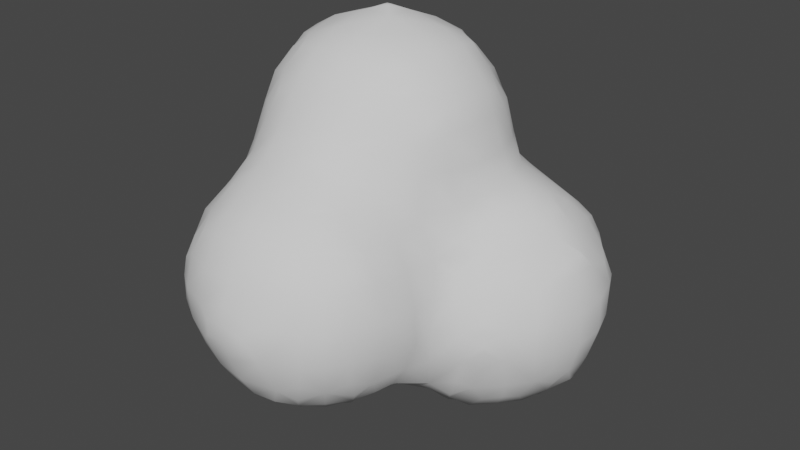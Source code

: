 # Source: wind.blend  (saved by Blender 3.4.6; exported with 4.5.12 LTS)
import bpy
from mathutils import Matrix  # noqa: F401  (used for matrix-valued properties, if any)

bpy.ops.wm.read_factory_settings(use_empty=True)
scene = bpy.context.scene
scene.name = 'Scene'

# ---- world
world_world = bpy.data.worlds.new('World'); scene.world = world_world
world_world.use_nodes = True; world_world.node_tree.nodes.clear()
_N = world_world.node_tree.nodes; _L = world_world.node_tree.links
n0 = _N.new('ShaderNodeOutputWorld'); n0.name = 'World Output'; n0.location = (300, 300)
n1 = _N.new('ShaderNodeBackground'); n1.name = 'Background'; n1.location = (10, 300)
n1.inputs[0].default_value = (0.05088, 0.05088, 0.05088, 1.0)
_L.new(n1.outputs[0], n0.inputs[0])
n0.is_active_output = True
world_world.color = (0.05088, 0.05088, 0.05088)
world_world.use_sun_shadow = False
world_world.sun_shadow_jitter_overblur = 0.0

# ---- meshes
me_icosphere_002 = bpy.data.meshes.new('Icosphere.002')
me_icosphere_002.from_pydata([(-1.008, -1.212, -0.2103), (-1.039, -1.255, -0.1), (-1.026, -1.1, -0.2298), (-1.108, -1.1, -0.1), (-1.039, -0.9, -0.2435), (-1.136, -0.9, -0.1), (-1.025, -0.7, -0.2282), (-1.105, -0.7, -0.1), (-1.007, -0.5899, -0.2091), (-1.038, -0.5497, -0.1), (-0.8604, -1.44, -0.06447), (-0.9, -1.258, -0.2515), (-0.9163, -1.363, -0.1187), (-0.8126, -1.033, -0.4061), (-0.8876, -1.1, -0.3389), (-0.818, -0.9, -0.4086), (-0.918, -0.9, -0.3435), (-0.8113, -0.7713, -0.4054), (-0.8868, -0.7028, -0.3367), (-0.9, -0.5467, -0.2494), (-0.9131, -0.4431, -0.1157), (-0.8552, -0.3482, -0.05951), (-0.662, -1.42, -0.2231), (-0.7172, -1.47, -0.1187), (-0.6355, -1.213, -0.4072), (-0.7154, -1.306, -0.3074), (-0.7954, -1.398, -0.1978), (-0.7013, -1.1, -0.4222), (-0.7688, -1.166, -0.3916), (-0.7, -0.9, -0.4437), (-0.6818, -0.7028, -0.4173), (-0.7364, -0.638, -0.3902), (-0.603, -0.5988, -0.4004), (-0.6982, -0.5022, -0.3167), (-0.7933, -0.4056, -0.1928), (-0.6579, -0.3, -0.2598), (-0.7583, -0.2889, -0.1157), (-0.6007, -0.00289, -0.4008), (-0.6277, -0.08173, -0.302), (-0.703, -0.1, -0.1), (-0.5, -1.433, -0.2393), (-0.5, -1.519, -0.1), (-0.5, -1.214, -0.407), (-0.5, -1.314, -0.3393), (-0.5, -1.1, -0.4409), (-0.5, -0.9, -0.4665), (-0.5, -0.7, -0.4342), (-0.4978, -0.5193, -0.4134), (-0.5629, -0.4655, -0.3765), (-0.4603, -0.3, -0.4594), (-0.5603, -0.3, -0.3598), (-0.4072, -0.03489, -0.606), (-0.4956, -0.08556, -0.4966), (-0.5841, -0.1362, -0.3699), (-0.3537, -1.424, -0.2294), (-0.2923, -1.467, -0.1097), (-0.3914, -1.205, -0.4021), (-0.3059, -1.296, -0.3045), (-0.2204, -1.386, -0.1828), (-0.3148, -1.081, -0.4145), (-0.258, -1.136, -0.3796), (-0.3, -0.9, -0.4322), (-0.3, -0.7, -0.4185), (-0.3, -0.5, -0.4572), (-0.2514, -0.2441, -0.6172), (-0.3109, -0.3065, -0.559), (-0.3109, -0.1009, -0.6311), (-0.3848, -0.1682, -0.5925), (-0.1584, -1.431, -0.04944), (-0.15, -1.253, -0.2463), (-0.08753, -1.314, -0.1145), (-0.199, -1.002, -0.4006), (-0.1078, -1.084, -0.2973), (-0.0167, -1.166, -0.1796), (-0.1986, -0.9, -0.4007), (-0.09862, -0.9, -0.3247), (-0.1195, -0.6862, -0.4061), (-0.06584, -0.7437, -0.3512), (-0.02087, -0.4052, -0.6041), (-0.09252, -0.4831, -0.5173), (-0.09252, -0.3065, -0.6287), (-0.1542, -0.3774, -0.5858), (-0.1, -0.1, -0.6893), (-0.6262, -1.608, 0.1693), (-0.6262, -1.608, 0.2578), (-0.5, -1.611, 0.1563), (-0.5, -1.611, 0.2727), (-0.3802, -1.606, 0.1725), (-0.3802, -1.606, 0.2392), (-1.211, -1.064, 0.1396), (-1.214, -1.065, 0.3), (-1.208, -1.023, 0.4192), (-1.217, -0.9, 0.1131), (-1.227, -0.9, 0.3), (-1.21, -0.9, 0.4269), (-1.211, -0.7461, 0.1445), (-1.213, -0.7447, 0.3), (-1.206, -0.7801, 0.4167), (-1.203, -0.605, 0.7873), (-1.203, -0.605, 0.8274), (-1.202, -0.4108, 0.5948), (-1.22, -0.4865, 0.7124), (-1.234, -0.515, 0.8965), (-1.221, -0.4465, 1.1), (-1.201, -0.4036, 1.202), (-1.215, -0.3, 0.575), (-1.258, -0.3, 0.7), (-1.292, -0.3, 0.9), (-1.259, -0.3, 1.1), (-1.211, -0.3, 1.217), (-1.218, -0.1433, 0.5718), (-1.241, -0.08601, 0.6853), (-1.28, -0.1, 0.9), (-1.241, -0.09467, 1.108), (-1.213, -0.1578, 1.221), (-1.018, -1.42, 0.1462), (-1.017, -1.418, 0.3), (-1.004, -1.404, 0.4094), (-1.077, -1.317, 0.08771), (-1.105, -1.3, 0.3), (-1.046, -1.299, 0.4857), (-1.021, -1.231, 0.6252), (-1.185, -1.118, 0.08379), (-1.188, -1.165, 0.3), (-1.15, -1.094, 0.4915), (-1.049, -1.1, 0.6613), (-1.197, -0.9, 0.01315), (-1.171, -0.9, 0.5269), (-1.076, -0.9125, 0.7139), (-1.028, -0.8447, 0.9), (-1.006, -0.8054, 1.012), (-1.182, -0.6877, 0.08673), (-1.187, -0.6447, 0.3), (-1.175, -0.7081, 0.49), (-1.162, -0.683, 0.7124), (-1.14, -0.683, 0.8965), (-1.066, -0.7049, 1.087), (-1.042, -0.6415, 1.246), (-1.076, -0.4858, 0.09009), (-1.132, -0.5, 0.3), (-1.167, -0.4865, 0.5169), (-1.188, -0.5442, 0.6539), (-1.196, -0.5917, 0.9608), (-1.178, -0.5465, 1.1), (-1.096, -0.4836, 1.29), (-1.016, -0.4302, 1.416), (-1.022, -0.3654, 0.1502), (-1.057, -0.2992, 0.296), (-1.155, -0.3, 0.475), (-1.136, -0.3, 1.317), (-1.036, -0.3, 1.433), (-1.041, -0.1, 0.3537), (-1.151, -0.08601, 0.5031), (-1.197, -0.01001, 0.6089), (-1.192, -0.02446, 1.18), (-1.137, -0.09467, 1.293), (-1.027, -0.1, 1.424), (-0.9163, -1.468, 0.08771), (-0.9, -1.499, 0.3), (-0.8972, -1.447, 0.4857), (-0.8287, -1.42, 0.6231), (-0.9938, -1.395, 0.01286), (-0.962, -1.364, 0.5428), (-0.8901, -1.291, 0.6908), (-0.8181, -1.218, 0.8121), (-0.9556, -1.1, 0.7613), (-0.8556, -1.1, 0.8525), (-0.9894, -0.9875, 0.7899), (-0.9137, -0.9509, 0.9147), (-0.8997, -0.8508, 1.087), (-0.8328, -0.8207, 1.231), (-0.9661, -0.7748, 1.145), (-0.9026, -0.704, 1.305), (-0.8392, -0.6332, 1.425), (-0.9885, -0.4096, 0.01682), (-0.9725, -0.5635, 1.379), (-0.9035, -0.4981, 1.455), (-0.9147, -0.2901, 0.08308), (-0.9743, -0.232, 0.2267), (-0.9, -0.3, 1.509), (-0.8457, -0.1, 0.146), (-0.9457, -0.1, 0.2537), (-0.9, -0.1, 1.494), (-0.6957, -1.571, 0.1016), (-0.6957, -1.584, 0.3147), (-0.7, -1.533, 0.5), (-0.7, -1.443, 0.6551), (-0.7, -1.349, 0.7551), (-0.7, -1.249, 0.8286), (-0.7062, -1.088, 0.9377), (-0.6437, -1.013, 1.014), (-0.7771, -0.992, 0.9912), (-0.7062, -0.943, 1.088), (-0.7, -0.8347, 1.253), (-0.7, -0.7579, 1.353), (-0.7, -0.6579, 1.446), (-0.7, -0.5, 1.527), (-0.7866, -0.2148, 0.016), (-0.6882, -0.2925, 1.577), (-0.7689, -0.1, 0.04599), (-0.6882, -0.1128, 1.566), (-0.5, -1.586, 0.05635), (-0.5, -1.596, 0.3727), (-0.5, -1.551, 0.5), (-0.5, -1.455, 0.67), (-0.5, -1.367, 0.77), (-0.5, -1.267, 0.8401), (-0.5, -1.117, 0.9401), (-0.5, -1.017, 1.017), (-0.5, -0.937, 1.117), (-0.5, -0.837, 1.253), (-0.5, -0.7568, 1.353), (-0.5, -0.6568, 1.447), (-0.5, -0.5, 1.528), (-0.5099, -0.2925, 1.578), (-0.5099, -0.1128, 1.569), (-0.3081, -1.563, 0.1035), (-0.3081, -1.57, 0.3035), (-0.3, -1.507, 0.5), (-0.3, -1.432, 0.6382), (-0.3, -1.338, 0.7382), (-0.3, -1.238, 0.8257), (-0.3138, -1.085, 0.9169), (-0.3897, -1.009, 1.009), (-0.2564, -0.9522, 0.9605), (-0.3079, -0.888, 1.087), (-0.3594, -0.8238, 1.232), (-0.2261, -0.7815, 1.165), (-0.2866, -0.7066, 1.312), (-0.3471, -0.6317, 1.427), (-0.2138, -0.585, 1.391), (-0.2883, -0.511, 1.46), (-0.3, -0.3, 1.519), (-0.3, -0.1, 1.51), (-0.1219, -1.461, 0.1), (-0.111, -1.466, 0.3), (-0.1506, -1.433, 0.5), (-0.1903, -1.407, 0.608), (-0.02194, -1.377, 0.1), (-0.01103, -1.388, 0.3), (-0.0506, -1.351, 0.5), (-0.1235, -1.277, 0.6759), (-0.1901, -1.209, 0.8069), (-0.06822, -1.1, 0.7313), (-0.1682, -1.1, 0.8256), (-0.04121, -0.9, 0.752), (-0.1405, -0.8913, 0.8963), (-0.1792, -0.8189, 1.032), (-0.02074, -0.7557, 0.7714), (-0.04994, -0.7274, 0.9), (-0.09765, -0.6979, 1.096), (-0.1495, -0.6482, 1.258), (-0.01613, -0.5616, 1.16), (-0.09543, -0.5066, 1.303), (-0.1747, -0.4517, 1.424), (-0.05598, -0.3, 1.333), (-0.156, -0.3, 1.441), (-0.06116, -0.1, 1.322), (-0.1612, -0.1, 1.436), (-0.6137, -0.2208, 1.604), (-0.6137, -0.188, 1.604), (-0.5832, -0.2208, 1.604), (-0.5832, -0.188, 1.604), (-0.6007, 0.00289, -0.4008), (-0.6269, 0.08173, -0.302), (-0.689, 0.1, -0.1), (-0.616, 0.25, -0.2366), (-0.639, 0.2849, -0.1), (-0.4072, 0.03489, -0.606), (-0.4956, 0.08556, -0.4966), (-0.5841, 0.1362, -0.3699), (-0.449, 0.3, -0.4541), (-0.5546, 0.31, -0.302), (-0.5925, 0.3849, -0.1), (-0.4145, 0.4122, -0.413), (-0.4552, 0.4459, -0.3), (-0.4782, 0.5094, -0.09081), (-0.4071, 0.6054, -0.01801), (-0.3109, 0.1009, -0.6311), (-0.3848, 0.1682, -0.5925), (-0.2514, 0.2441, -0.6172), (-0.3109, 0.3065, -0.5557), (-0.3, 0.4503, -0.4503), (-0.3023, 0.5497, -0.3076), (-0.3705, 0.5824, -0.1513), (-0.2372, 0.618, -0.246), (-0.3023, 0.6313, -0.09081), (-0.1, 0.1, -0.6893), (-0.09252, 0.3065, -0.6287), (-0.1542, 0.3774, -0.5873), (-0.02087, 0.4051, -0.6041), (-0.09252, 0.4732, -0.5124), (-0.1, 0.5877, -0.3782), (-0.1, 0.6331, -0.2782), (-0.1, 0.6904, -0.1), (-1.221, 0.04587, 0.7422), (-1.229, 0.05668, 0.9), (-1.217, 0.02971, 1.046), (-1.02, 0.02818, 0.3783), (-1.065, 0.09691, 0.5032), (-1.166, 0.1075, 0.6853), (-1.172, 0.1567, 0.9), (-1.151, 0.09782, 1.108), (-1.048, 0.0835, 1.291), (-1.004, 0.005834, 1.404), (-1.025, 0.2195, 0.572), (-1.06, 0.2507, 0.7), (-1.072, 0.2689, 0.9), (-1.045, 0.2436, 1.1), (-1.018, 0.2145, 1.218), (-0.82, 0.02184, 0.1787), (-0.8868, 0.09168, 0.3143), (-0.9535, 0.1615, 0.4387), (-0.9404, 0.1392, 1.352), (-0.8842, 0.0835, 1.431), (-0.8202, 0.213, 0.3836), (-0.8921, 0.2582, 0.5032), (-0.895, 0.3593, 0.6865), (-0.9448, 0.3689, 0.9), (-0.9008, 0.3519, 1.113), (-0.8842, 0.249, 1.291), (-0.8071, 0.2056, 1.405), (-0.825, 0.4091, 0.7442), (-0.8448, 0.4216, 0.9), (-0.8347, 0.4197, 1.056), (-0.7422, 0.09311, 0.1072), (-0.7624, 0.1552, 0.2502), (-0.7, 0.1, 1.485), (-0.6488, 0.2789, 0.1), (-0.6974, 0.2568, 0.3101), (-0.7, 0.337, 0.5), (-0.7, 0.3974, 0.6103), (-0.7, 0.3941, 1.186), (-0.7, 0.3102, 1.3), (-0.7, 0.2161, 1.416), (-0.7, 0.4255, 0.7103), (-0.7, 0.4563, 0.9), (-0.7, 0.4308, 1.086), (-0.5, 0.1, 1.484), (-0.5859, 0.3789, 0.1), (-0.5546, 0.3613, 0.3), (-0.5546, 0.3789, 0.5), (-0.5835, 0.3987, 0.6029), (-0.5, 0.3961, 1.187), (-0.5, 0.3105, 1.3), (-0.5, 0.2144, 1.415), (-0.473, 0.5096, 0.09098), (-0.4546, 0.4475, 0.3), (-0.4546, 0.413, 0.5), (-0.5101, 0.4293, 0.6817), (-0.5, 0.4573, 0.9), (-0.5, 0.4233, 1.087), (-0.4071, 0.6054, 0.0183), (-0.2607, 0.1579, 1.359), (-0.3164, 0.09472, 1.438), (-0.2215, 0.3877, 0.7559), (-0.2459, 0.3778, 0.9), (-0.3038, 0.3601, 1.113), (-0.3164, 0.2526, 1.295), (-0.394, 0.2034, 1.404), (-0.376, 0.5826, 0.1516), (-0.3056, 0.5554, 0.3169), (-0.3, 0.4647, 0.5), (-0.2929, 0.4183, 0.6935), (-0.3459, 0.4227, 0.9), (-0.373, 0.4097, 1.056), (-0.3056, 0.6359, 0.09098), (-0.2426, 0.6256, 0.2615), (-0.004947, 0.1914, 0.7953), (-0.004551, 0.1921, 0.9), (-0.03072, 0.1487, 1.1), (-0.1107, 0.07897, 1.28), (-0.1816, 0.02453, 1.418), (-0.01938, 0.3971, 0.5974), (-0.07883, 0.3257, 0.7089), (-0.1046, 0.2778, 0.9), (-0.1307, 0.252, 1.1), (-0.1732, 0.2201, 1.226), (-0.1, 0.5933, 0.3898), (-0.09163, 0.4785, 0.5184), (-0.1527, 0.4065, 0.6225), (-0.1, 0.6961, 0.1), (-0.1, 0.6388, 0.2898), (0.02583, -1.242, -0.04624), (0.01277, -1.033, -0.215), (0.05177, -1.1, -0.1077), (0.02537, -0.9, -0.2247), (0.1068, -0.9, -0.1), (0.05008, -0.6104, -0.4077), (0.1022, -0.6878, -0.3064), (0.1615, -0.7683, -0.1), (0.03097, -0.4052, -0.6041), (0.1072, -0.501, -0.5004), (0.1834, -0.5968, -0.3949), (0.09858, -0.3122, -0.6299), (0.1643, -0.387, -0.5931), (0.1, -0.1, -0.6888), (0.2426, -0.632, -0.2615), (0.3056, -0.6579, -0.09098), (0.3, -0.4545, -0.4516), (0.3056, -0.5532, -0.3169), (0.376, -0.5826, -0.1516), (0.2455, -0.2537, -0.6192), (0.3073, -0.3122, -0.5536), (0.3073, -0.09417, -0.6301), (0.3789, -0.157, -0.5872), (0.4071, -0.6054, -0.0183), (0.4109, -0.4093, -0.409), (0.4459, -0.4439, -0.3), (0.473, -0.5096, -0.09098), (0.4455, -0.3, -0.4472), (0.5466, -0.3017, -0.3018), (0.5859, -0.3745, -0.1), (0.4074, -0.02362, -0.6049), (0.4953, -0.08998, -0.4985), (0.5831, -0.1563, -0.3697), (0.6161, -0.2362, -0.2364), (0.6391, -0.2745, -0.1), (0.6072, -0.023, -0.4098), (0.6362, -0.0938, -0.3018), (0.6958, -0.1, -0.1), (0.05226, -1.277, 0.1), (0.05872, -1.288, 0.3), (0.03142, -1.251, 0.5), (0.007451, -1.212, 0.6105), (0.1357, -1.1, 0.1), (0.1459, -1.1, 0.3), (0.09029, -1.1, 0.5), (0.02499, -1.1, 0.6313), (0.1765, -0.9, 0.1), (0.1737, -0.9, 0.3), (0.1166, -0.9, 0.5), (0.03792, -0.9, 0.652), (0.193, -0.7914, 0.1), (0.1865, -0.7502, 0.3), (0.1335, -0.6825, 0.4807), (0.02736, -0.6934, 0.7028), (0.01336, -0.6274, 0.9), (0.009067, -0.6142, 1.027), (0.1455, -0.5337, 0.5345), (0.1169, -0.4802, 0.6804), (0.06853, -0.5, 0.9), (0.03095, -0.4969, 1.096), (0.009503, -0.4282, 1.214), (0.1717, -0.3, 0.7397), (0.1235, -0.3, 0.9), (0.07498, -0.3, 1.1), (0.02318, -0.3, 1.233), (0.1784, -0.1, 0.7782), (0.1245, -0.1, 0.9), (0.06215, -0.1, 1.1), (0.01608, -0.1, 1.222), (0.3114, -0.6763, 0.09081), (0.2405, -0.6502, 0.3), (0.2016, -0.6042, 0.4012), (0.3857, -0.5824, 0.1513), (0.3405, -0.5459, 0.3), (0.2677, -0.4729, 0.4738), (0.2005, -0.4003, 0.6007), (0.3436, -0.3, 0.5541), (0.2436, -0.3, 0.6397), (0.391, -0.1682, 0.5925), (0.3146, -0.1009, 0.6662), (0.4071, -0.6054, 0.01801), (0.4782, -0.5094, 0.09081), (0.4552, -0.4459, 0.3), (0.4145, -0.4122, 0.413), (0.5925, -0.3849, 0.1), (0.5546, -0.31, 0.302), (0.449, -0.3, 0.4541), (0.5841, -0.1362, 0.3699), (0.4956, -0.08556, 0.4966), (0.4072, -0.03489, 0.606), (0.639, -0.2849, 0.1), (0.616, -0.25, 0.2366), (0.689, -0.1, 0.1), (0.6269, -0.08173, 0.302), (0.6007, -0.00289, 0.4008), (0.1, 0.1, -0.6888), (0.09858, 0.3122, -0.6299), (0.1643, 0.387, -0.5931), (0.03097, 0.4051, -0.6041), (0.09858, 0.4784, -0.5159), (0.1, 0.5941, -0.3898), (0.1, 0.6388, -0.2898), (0.1, 0.6961, -0.1), (0.3073, 0.09417, -0.6301), (0.3789, 0.157, -0.5872), (0.2455, 0.2537, -0.6192), (0.3073, 0.3122, -0.5536), (0.3, 0.4545, -0.4516), (0.3056, 0.5532, -0.3169), (0.376, 0.5826, -0.1516), (0.2426, 0.6256, -0.2615), (0.3056, 0.6359, -0.09098), (0.4074, 0.02362, -0.6049), (0.4953, 0.08998, -0.4985), (0.5831, 0.1563, -0.3697), (0.4455, 0.3, -0.4472), (0.5466, 0.3017, -0.3018), (0.5859, 0.3745, -0.1), (0.4109, 0.4093, -0.409), (0.4459, 0.4439, -0.3), (0.473, 0.5096, -0.09098), (0.4071, 0.6054, -0.0183), (0.6072, 0.023, -0.4098), (0.6362, 0.0938, -0.3018), (0.6958, 0.1, -0.1), (0.6161, 0.2362, -0.2364), (0.6391, 0.2745, -0.1), (0.1097, 0.1148, 0.7609), (0.05613, 0.09215, 0.9), (0.01906, 0.04868, 1.1), (3.4e-05, 8.978e-05, 1.2), (0.1, 0.3809, 0.5885), (0.1, 0.2809, 0.662), (0.1, 0.5877, 0.3782), (0.1, 0.4877, 0.4885), (0.1, 0.6904, 0.1), (0.1, 0.6331, 0.2782), (0.3848, 0.1682, 0.5925), (0.3109, 0.1009, 0.6473), (0.3109, 0.3065, 0.5557), (0.2514, 0.2441, 0.6207), (0.3705, 0.5824, 0.1513), (0.3023, 0.5497, 0.3076), (0.3, 0.4503, 0.4503), (0.3023, 0.6313, 0.09081), (0.2372, 0.618, 0.246), (0.5841, 0.1362, 0.3699), (0.4956, 0.08556, 0.4966), (0.4072, 0.03489, 0.606), (0.5925, 0.3849, 0.1), (0.5546, 0.31, 0.302), (0.449, 0.3, 0.4541), (0.4782, 0.5094, 0.09081), (0.4552, 0.4459, 0.3), (0.4145, 0.4122, 0.413), (0.4071, 0.6054, 0.01801), (0.689, 0.1, 0.1), (0.6269, 0.08173, 0.302), (0.6007, 0.00289, 0.4008), (0.639, 0.2849, 0.1), (0.616, 0.25, 0.2366)], [], [(3, 2, 0, 1), (5, 4, 2, 3), (7, 6, 4, 5), (9, 8, 6, 7), (12, 1, 0, 11), (2, 14, 11, 0), (16, 15, 13, 14), (4, 16, 14, 2), (18, 17, 15, 16), (6, 18, 16, 4), (8, 19, 18, 6), (9, 20, 19, 8), (26, 25, 22, 23), (26, 12, 11, 25), (12, 26, 23, 10), (28, 27, 24, 25), (28, 14, 13, 27), (14, 28, 25, 11), (15, 29, 27, 13), (17, 30, 29, 15), (18, 31, 30, 17), (33, 32, 30, 31), (19, 33, 31, 18), (20, 34, 33, 19), (36, 35, 33, 34), (21, 36, 34, 20), (39, 38, 35, 36), (41, 23, 22, 40), (43, 25, 24, 42), (25, 43, 40, 22), (27, 44, 42, 24), (29, 45, 44, 27), (30, 46, 45, 29), (32, 47, 46, 30), (33, 48, 47, 32), (50, 49, 47, 48), (35, 50, 48, 33), (53, 52, 49, 50), (53, 38, 37, 52), (38, 53, 50, 35), (55, 41, 40, 54), (57, 43, 42, 56), (43, 57, 54, 40), (57, 58, 55, 54), (44, 59, 56, 42), (59, 60, 57, 56), (45, 61, 59, 44), (46, 62, 61, 45), (47, 63, 62, 46), (49, 65, 63, 47), (67, 66, 64, 65), (67, 52, 51, 66), (52, 67, 65, 49), (70, 58, 57, 69), (58, 70, 68, 55), (72, 60, 59, 71), (60, 72, 69, 57), (72, 73, 70, 69), (61, 74, 71, 59), (74, 75, 72, 71), (62, 76, 74, 61), (76, 77, 75, 74), (63, 79, 76, 62), (81, 80, 78, 79), (81, 65, 64, 80), (65, 81, 79, 63), (66, 82, 80, 64), (86, 84, 83, 85), (88, 86, 85, 87), (93, 92, 89, 90), (94, 93, 90, 91), (96, 95, 92, 93), (97, 96, 93, 94), (102, 101, 98, 99), (106, 105, 100, 101), (107, 106, 101, 102), (108, 107, 102, 103), (109, 108, 103, 104), (111, 110, 105, 106), (112, 111, 106, 107), (113, 112, 107, 108), (114, 113, 108, 109), (119, 118, 115, 116), (120, 119, 116, 117), (122, 3, 1, 118), (123, 122, 118, 119), (123, 90, 89, 122), (124, 123, 119, 120), (124, 91, 90, 123), (125, 124, 120, 121), (126, 5, 3, 122), (92, 126, 122, 89), (127, 94, 91, 124), (128, 127, 124, 125), (131, 7, 5, 126), (95, 131, 126, 92), (96, 132, 131, 95), (97, 133, 132, 96), (133, 97, 94, 127), (134, 133, 127, 128), (135, 134, 128, 129), (135, 99, 98, 134), (136, 135, 129, 130), (138, 9, 7, 131), (139, 138, 131, 132), (140, 139, 132, 133), (141, 140, 133, 134), (141, 101, 100, 140), (101, 141, 134, 98), (142, 102, 99, 135), (143, 142, 135, 136), (143, 103, 102, 142), (144, 143, 136, 137), (144, 104, 103, 143), (147, 146, 138, 139), (148, 147, 139, 140), (105, 148, 140, 100), (149, 109, 104, 144), (150, 149, 144, 145), (152, 151, 147, 148), (110, 152, 148, 105), (111, 153, 152, 110), (114, 155, 154, 113), (155, 114, 109, 149), (156, 155, 149, 150), (158, 116, 115, 157), (159, 117, 116, 158), (161, 12, 10, 157), (161, 118, 1, 12), (118, 161, 157, 115), (162, 120, 117, 159), (163, 162, 159, 160), (163, 121, 120, 162), (165, 125, 121, 163), (166, 165, 163, 164), (167, 128, 125, 165), (168, 167, 165, 166), (168, 129, 128, 167), (169, 130, 129, 168), (171, 136, 130, 169), (172, 171, 169, 170), (172, 137, 136, 171), (138, 174, 20, 9), (175, 144, 137, 172), (176, 175, 172, 173), (176, 145, 144, 175), (177, 21, 20, 174), (146, 177, 174, 138), (147, 178, 177, 146), (179, 150, 145, 176), (181, 180, 177, 178), (151, 181, 178, 147), (182, 156, 150, 179), (183, 157, 10, 23), (184, 183, 83, 84), (184, 158, 157, 183), (185, 159, 158, 184), (186, 160, 159, 185), (187, 163, 160, 186), (188, 164, 163, 187), (189, 166, 164, 188), (191, 168, 166, 189), (192, 191, 189, 190), (192, 169, 168, 191), (193, 170, 169, 192), (194, 172, 170, 193), (195, 173, 172, 194), (196, 176, 173, 195), (177, 197, 36, 21), (198, 179, 176, 196), (199, 39, 36, 197), (180, 199, 197, 177), (200, 182, 179, 198), (201, 183, 23, 41), (183, 201, 85, 83), (202, 184, 84, 86), (203, 185, 184, 202), (204, 186, 185, 203), (205, 187, 186, 204), (206, 188, 187, 205), (207, 189, 188, 206), (208, 190, 189, 207), (209, 192, 190, 208), (210, 193, 192, 209), (211, 194, 193, 210), (212, 195, 194, 211), (213, 196, 195, 212), (214, 198, 196, 213), (216, 201, 41, 55), (201, 216, 87, 85), (216, 217, 88, 87), (217, 202, 86, 88), (218, 203, 202, 217), (219, 204, 203, 218), (220, 205, 204, 219), (221, 206, 205, 220), (222, 207, 206, 221), (223, 208, 207, 222), (224, 225, 223, 222), (225, 209, 208, 223), (226, 210, 209, 225), (227, 228, 226, 225), (228, 211, 210, 226), (229, 212, 211, 228), (230, 231, 229, 228), (231, 213, 212, 229), (232, 214, 213, 231), (233, 215, 214, 232), (234, 216, 55, 68), (235, 217, 216, 234), (236, 218, 217, 235), (237, 219, 218, 236), (70, 238, 234, 68), (238, 239, 235, 234), (239, 240, 236, 235), (240, 241, 237, 236), (241, 220, 219, 237), (242, 221, 220, 241), (243, 244, 242, 241), (244, 222, 221, 242), (245, 246, 244, 243), (246, 224, 222, 244), (247, 225, 224, 246), (248, 249, 246, 245), (249, 250, 247, 246), (250, 227, 225, 247), (251, 228, 227, 250), (252, 253, 251, 250), (253, 230, 228, 251), (254, 231, 230, 253), (255, 256, 254, 253), (256, 232, 231, 254), (257, 258, 256, 255), (258, 233, 232, 256), (260, 200, 198, 259), (261, 259, 198, 214), (215, 262, 261, 214), (260, 262, 215, 200), (262, 260, 259, 261), (264, 263, 37, 38), (265, 264, 38, 39), (267, 266, 264, 265), (269, 268, 51, 52), (263, 269, 52, 37), (264, 270, 269, 263), (272, 271, 269, 270), (266, 272, 270, 264), (267, 273, 272, 266), (275, 274, 271, 272), (276, 275, 272, 273), (268, 278, 66, 51), (269, 279, 278, 268), (281, 280, 278, 279), (271, 281, 279, 269), (274, 282, 281, 271), (275, 283, 282, 274), (276, 284, 283, 275), (286, 285, 283, 284), (277, 286, 284, 276), (278, 287, 82, 66), (280, 288, 287, 278), (281, 289, 288, 280), (291, 290, 288, 289), (282, 291, 289, 281), (283, 292, 291, 282), (285, 293, 292, 283), (286, 294, 293, 285), (296, 295, 111, 112), (297, 296, 112, 113), (299, 298, 151, 152), (300, 299, 152, 153), (295, 300, 153, 111), (296, 301, 300, 295), (297, 302, 301, 296), (302, 297, 113, 154), (303, 302, 154, 155), (304, 303, 155, 156), (306, 305, 299, 300), (307, 306, 300, 301), (308, 307, 301, 302), (309, 308, 302, 303), (311, 310, 180, 181), (298, 311, 181, 151), (299, 312, 311, 298), (304, 314, 313, 303), (314, 304, 156, 182), (316, 315, 311, 312), (305, 316, 312, 299), (306, 317, 316, 305), (307, 318, 317, 306), (308, 319, 318, 307), (309, 320, 319, 308), (320, 309, 303, 313), (321, 320, 313, 314), (323, 322, 317, 318), (324, 323, 318, 319), (325, 265, 39, 199), (310, 325, 199, 180), (311, 326, 325, 310), (327, 314, 182, 200), (328, 267, 265, 325), (329, 328, 325, 326), (315, 329, 326, 311), (316, 330, 329, 315), (317, 331, 330, 316), (320, 333, 332, 319), (321, 334, 333, 320), (334, 321, 314, 327), (322, 335, 331, 317), (323, 336, 335, 322), (324, 337, 336, 323), (337, 324, 319, 332), (338, 327, 200, 215), (328, 339, 273, 267), (329, 340, 339, 328), (330, 341, 340, 329), (331, 342, 341, 330), (333, 344, 343, 332), (334, 345, 344, 333), (345, 334, 327, 338), (346, 276, 273, 339), (347, 346, 339, 340), (348, 347, 340, 341), (349, 348, 341, 342), (335, 349, 342, 331), (336, 350, 349, 335), (337, 351, 350, 336), (351, 337, 332, 343), (352, 277, 276, 346), (354, 338, 215, 233), (344, 358, 357, 343), (358, 359, 354, 353), (345, 359, 358, 344), (359, 345, 338, 354), (347, 361, 360, 346), (348, 362, 361, 347), (349, 363, 362, 348), (363, 364, 356, 355), (350, 364, 363, 349), (364, 365, 357, 356), (351, 365, 364, 350), (365, 351, 343, 357), (352, 366, 286, 277), (366, 352, 346, 360), (367, 366, 360, 361), (371, 372, 258, 257), (354, 372, 371, 353), (372, 354, 233, 258), (374, 375, 369, 368), (356, 375, 374, 355), (375, 376, 370, 369), (357, 376, 375, 356), (376, 377, 371, 370), (358, 377, 376, 357), (377, 358, 353, 371), (362, 379, 378, 361), (379, 380, 374, 373), (363, 380, 379, 362), (380, 363, 355, 374), (366, 381, 294, 286), (367, 382, 381, 366), (382, 367, 361, 378), (385, 73, 72, 384), (73, 385, 383, 70), (75, 386, 384, 72), (386, 387, 385, 384), (389, 77, 76, 388), (77, 389, 386, 75), (389, 390, 387, 386), (392, 79, 78, 391), (79, 392, 388, 76), (392, 393, 389, 388), (80, 394, 391, 78), (394, 395, 392, 391), (82, 396, 394, 80), (398, 390, 389, 397), (400, 393, 392, 399), (393, 400, 397, 389), (400, 401, 398, 397), (403, 395, 394, 402), (395, 403, 399, 392), (396, 404, 402, 394), (404, 405, 403, 402), (408, 400, 399, 407), (409, 401, 400, 408), (401, 409, 406, 398), (403, 410, 407, 399), (410, 411, 408, 407), (411, 412, 409, 408), (414, 405, 404, 413), (405, 414, 410, 403), (414, 415, 411, 410), (417, 412, 411, 416), (419, 415, 414, 418), (415, 419, 416, 411), (419, 420, 417, 416), (421, 238, 70, 383), (422, 239, 238, 421), (423, 240, 239, 422), (424, 241, 240, 423), (385, 425, 421, 383), (425, 426, 422, 421), (426, 427, 423, 422), (427, 428, 424, 423), (428, 243, 241, 424), (387, 429, 425, 385), (429, 430, 426, 425), (430, 431, 427, 426), (431, 432, 428, 427), (432, 245, 243, 428), (390, 433, 429, 387), (433, 434, 430, 429), (434, 435, 431, 430), (435, 436, 432, 431), (436, 248, 245, 432), (437, 249, 248, 436), (438, 250, 249, 437), (439, 440, 436, 435), (440, 441, 437, 436), (441, 442, 438, 437), (442, 252, 250, 438), (443, 253, 252, 442), (444, 445, 441, 440), (445, 446, 442, 441), (446, 447, 443, 442), (447, 255, 253, 443), (448, 449, 445, 444), (449, 450, 446, 445), (450, 451, 447, 446), (451, 257, 255, 447), (452, 433, 390, 398), (453, 434, 433, 452), (454, 435, 434, 453), (455, 456, 453, 452), (456, 457, 454, 453), (457, 439, 435, 454), (458, 440, 439, 457), (459, 460, 458, 457), (460, 444, 440, 458), (461, 462, 460, 459), (462, 448, 444, 460), (463, 452, 398, 406), (409, 464, 463, 406), (464, 455, 452, 463), (465, 456, 455, 464), (466, 457, 456, 465), (412, 467, 464, 409), (467, 468, 465, 464), (468, 469, 466, 465), (469, 459, 457, 466), (470, 471, 469, 468), (471, 461, 459, 469), (472, 462, 461, 471), (473, 467, 412, 417), (474, 468, 467, 473), (420, 475, 473, 417), (475, 476, 474, 473), (476, 470, 468, 474), (477, 471, 470, 476), (287, 478, 396, 82), (288, 479, 478, 287), (290, 481, 479, 288), (481, 482, 480, 479), (291, 482, 481, 290), (292, 483, 482, 291), (293, 484, 483, 292), (294, 485, 484, 293), (478, 486, 404, 396), (479, 488, 486, 478), (488, 489, 487, 486), (480, 489, 488, 479), (482, 490, 489, 480), (483, 491, 490, 482), (484, 493, 491, 483), (493, 494, 492, 491), (485, 494, 493, 484), (486, 495, 413, 404), (495, 496, 414, 413), (487, 496, 495, 486), (489, 498, 496, 487), (498, 499, 497, 496), (490, 501, 498, 489), (501, 502, 499, 498), (491, 502, 501, 490), (502, 503, 500, 499), (492, 503, 502, 491), (494, 504, 503, 492), (496, 505, 418, 414), (505, 506, 419, 418), (497, 506, 505, 496), (506, 507, 420, 419), (499, 508, 506, 497), (508, 509, 507, 506), (500, 509, 508, 499), (510, 511, 449, 448), (369, 511, 510, 368), (511, 512, 450, 449), (370, 512, 511, 369), (512, 513, 451, 450), (371, 513, 512, 370), (513, 371, 257, 451), (374, 515, 514, 373), (515, 374, 368, 510), (379, 517, 516, 378), (517, 379, 373, 514), (381, 518, 485, 294), (382, 519, 518, 381), (519, 382, 378, 516), (521, 510, 448, 462), (522, 523, 521, 520), (515, 523, 522, 514), (523, 515, 510, 521), (517, 526, 525, 516), (526, 517, 514, 522), (518, 527, 494, 485), (527, 528, 525, 524), (519, 528, 527, 518), (528, 519, 516, 525), (530, 531, 472, 471), (521, 531, 530, 520), (531, 521, 462, 472), (533, 534, 530, 529), (534, 522, 520, 530), (503, 535, 532, 500), (535, 536, 533, 532), (525, 536, 535, 524), (536, 537, 534, 533), (526, 537, 536, 525), (537, 526, 522, 534), (504, 538, 535, 503), (527, 538, 504, 494), (538, 527, 524, 535), (507, 539, 475, 420), (539, 540, 476, 475), (540, 541, 477, 476), (530, 541, 540, 529), (541, 530, 471, 477), (509, 542, 539, 507), (532, 542, 509, 500), (542, 543, 540, 539), (533, 543, 542, 532), (543, 533, 529, 540)])
me_icosphere_002.polygons.foreach_set('use_smooth', [True] * 542)
_uv = me_icosphere_002.uv_layers.new(name='UVMap')
_uv.uv.foreach_set('vector', [0.1122, 0.4624, 0.1112, 0.4328, 0.1213, 0.4344, 0.1268, 0.4542, 0.0941, 0.4686, 0.09251, 0.4321, 0.1112, 0.4328, 0.1122, 0.4624, 0.0748, 0.4698, 0.07224, 0.4346, 0.09251, 0.4321, 0.0941, 0.4686, 0.05798, 0.4654, 0.05988, 0.4377, 0.07224, 0.4346, 0.0748, 0.4698, 0.1401, 0.4393, 0.1268, 0.4542, 0.1213, 0.4344, 0.1291, 0.4167, 0.1112, 0.4328, 0.1142, 0.3992, 0.1291, 0.4167, 0.1213, 0.4344, 0.09361, 0.399, 0.0955, 0.3739, 0.1096, 0.3776, 0.1142, 0.3992, 0.09251, 0.4321, 0.09361, 0.399, 0.1142, 0.3992, 0.1112, 0.4328, 0.07212, 0.3933, 0.08051, 0.3702, 0.0955, 0.3739, 0.09361, 0.399, 0.07224, 0.4346, 0.07212, 0.3933, 0.09361, 0.399, 0.09251, 0.4321, 0.05988, 0.4377, 0.05389, 0.4119, 0.07212, 0.3933, 0.07224, 0.4346, 0.05798, 0.4654, 0.0428, 0.445, 0.05389, 0.4119, 0.05988, 0.4377, 0.1468, 0.416, 0.1424, 0.3886, 0.1567, 0.3991, 0.1593, 0.4213, 0.1468, 0.416, 0.1401, 0.4393, 0.1291, 0.4167, 0.1424, 0.3886, 0.1401, 0.4393, 0.1468, 0.416, 0.1593, 0.4213, 0.15, 0.4426, 0.1247, 0.3784, 0.1223, 0.3617, 0.1374, 0.3609, 0.1424, 0.3886, 0.1247, 0.3784, 0.1142, 0.3992, 0.1096, 0.3776, 0.1223, 0.3617, 0.1142, 0.3992, 0.1247, 0.3784, 0.1424, 0.3886, 0.1291, 0.4167, 0.0955, 0.3739, 0.1004, 0.3488, 0.1223, 0.3617, 0.1096, 0.3776, 0.08051, 0.3702, 0.07527, 0.3408, 0.1004, 0.3488, 0.0955, 0.3739, 0.07212, 0.3933, 0.06461, 0.3551, 0.07527, 0.3408, 0.08051, 0.3702, 0.04486, 0.3563, 0.06037, 0.322, 0.07527, 0.3408, 0.06461, 0.3551, 0.05389, 0.4119, 0.04486, 0.3563, 0.06461, 0.3551, 0.07212, 0.3933, 0.0428, 0.445, 0.03277, 0.4043, 0.04486, 0.3563, 0.05389, 0.4119, 0.01205, 0.4206, 0.006081, 0.3662, 0.04486, 0.3563, 0.03277, 0.4043, 0.02784, 0.4523, 0.01205, 0.4206, 0.03277, 0.4043, 0.0428, 0.445, 0.6688, 0.4326, 0.6614, 0.3806, 0.7, 0.3662, 0.706, 0.4206, 0.1793, 0.4051, 0.1593, 0.4213, 0.1567, 0.3991, 0.17, 0.3808, 0.1595, 0.3593, 0.1424, 0.3886, 0.1374, 0.3609, 0.1496, 0.3431, 0.1424, 0.3886, 0.1595, 0.3593, 0.17, 0.3808, 0.1567, 0.3991, 0.1223, 0.3617, 0.1386, 0.3295, 0.1496, 0.3431, 0.1374, 0.3609, 0.1004, 0.3488, 0.1144, 0.3092, 0.1386, 0.3295, 0.1223, 0.3617, 0.07527, 0.3408, 0.08299, 0.297, 0.1144, 0.3092, 0.1004, 0.3488, 0.06037, 0.322, 0.04317, 0.2936, 0.08299, 0.297, 0.07527, 0.3408, 0.04486, 0.3563, 0.03327, 0.3153, 0.04317, 0.2936, 0.06037, 0.322, 0.6917, 0.3291, 0.6819, 0.2984, 0.7371, 0.2936, 0.7272, 0.3153, 0.006081, 0.3662, -0.002195, 0.3291, 0.03327, 0.3153, 0.04486, 0.3563, 0.6657, 0.3552, 0.6513, 0.3335, 0.6819, 0.2984, 0.6917, 0.3291, 0.6657, 0.3552, 0.6614, 0.3806, 0.6506, 0.3734, 0.6513, 0.3335, 0.6614, 0.3806, 0.6657, 0.3552, 0.6917, 0.3291, 0.7, 0.3662, 0.1969, 0.3826, 0.1793, 0.4051, 0.17, 0.3808, 0.184, 0.3674, 0.181, 0.3412, 0.1595, 0.3593, 0.1496, 0.3431, 0.1607, 0.3293, 0.1595, 0.3593, 0.181, 0.3412, 0.184, 0.3674, 0.17, 0.3808, 0.181, 0.3412, 0.1997, 0.3594, 0.1969, 0.3826, 0.184, 0.3674, 0.1386, 0.3295, 0.161, 0.3043, 0.1607, 0.3293, 0.1496, 0.3431, 0.161, 0.3043, 0.1752, 0.3084, 0.181, 0.3412, 0.1607, 0.3293, 0.1144, 0.3092, 0.1431, 0.2761, 0.161, 0.3043, 0.1386, 0.3295, 0.08299, 0.297, 0.1052, 0.2498, 0.1431, 0.2761, 0.1144, 0.3092, 0.04317, 0.2936, 0.02959, 0.24, 0.1052, 0.2498, 0.08299, 0.297, 0.6819, 0.2984, 0.6646, 0.2636, 0.7235, 0.24, 0.7371, 0.2936, 0.6514, 0.2966, 0.6332, 0.2942, 0.6437, 0.2626, 0.6646, 0.2636, 0.6514, 0.2966, 0.6513, 0.3335, 0.6377, 0.3194, 0.6332, 0.2942, 0.6513, 0.3335, 0.6514, 0.2966, 0.6646, 0.2636, 0.6819, 0.2984, 0.2188, 0.3535, 0.1997, 0.3594, 0.181, 0.3412, 0.2031, 0.3307, 0.1997, 0.3594, 0.2188, 0.3535, 0.2133, 0.3791, 0.1969, 0.3826, 0.2041, 0.2974, 0.1752, 0.3084, 0.161, 0.3043, 0.1749, 0.2804, 0.1752, 0.3084, 0.2041, 0.2974, 0.2031, 0.3307, 0.181, 0.3412, 0.2041, 0.2974, 0.2269, 0.3216, 0.2188, 0.3535, 0.2031, 0.3307, 0.1431, 0.2761, 0.1662, 0.2635, 0.1749, 0.2804, 0.161, 0.3043, 0.1662, 0.2635, 0.1999, 0.2608, 0.2041, 0.2974, 0.1749, 0.2804, 0.1052, 0.2498, 0.1532, 0.2114, 0.1662, 0.2635, 0.1431, 0.2761, 0.1532, 0.2114, 0.2013, 0.222, 0.1999, 0.2608, 0.1662, 0.2635, 0.7235, 0.24, 0.6744, 0.1954, 0.8472, 0.2114, 0.7991, 0.2498, 0.6511, 0.2253, 0.6187, 0.2304, 0.61, 0.2038, 0.6744, 0.1954, 0.6511, 0.2253, 0.6646, 0.2636, 0.6437, 0.2626, 0.6187, 0.2304, 0.6646, 0.2636, 0.6511, 0.2253, 0.6744, 0.1954, 0.7235, 0.24, 0.6332, 0.2942, 0.6003, 0.2688, 0.6187, 0.2304, 0.6437, 0.2626, 0.1966, 0.4651, 0.186, 0.4725, 0.1825, 0.4589, 0.192, 0.4469, 0.2051, 0.4506, 0.1966, 0.4651, 0.192, 0.4469, 0.2025, 0.44, 0.106, 0.5538, 0.09889, 0.5162, 0.1136, 0.5138, 0.12, 0.5429, 0.1125, 0.5786, 0.106, 0.5538, 0.12, 0.5429, 0.1223, 0.5675, 0.09165, 0.5636, 0.08556, 0.5295, 0.09889, 0.5162, 0.106, 0.5538, 0.1009, 0.5863, 0.09165, 0.5636, 0.106, 0.5538, 0.1125, 0.5786, 0.09188, 0.708, 0.07832, 0.6777, 0.09996, 0.6813, 0.1023, 0.6886, 0.048, 0.685, 0.04375, 0.6603, 0.0619, 0.6592, 0.07832, 0.6777, 0.05544, 0.7196, 0.048, 0.685, 0.07832, 0.6777, 0.09188, 0.708, 0.06591, 0.7539, 0.05544, 0.7196, 0.09188, 0.708, 0.09523, 0.7464, 0.07573, 0.7746, 0.06591, 0.7539, 0.09523, 0.7464, 0.09694, 0.7651, 0.01318, 0.6878, 0.01931, 0.6639, 0.04375, 0.6603, 0.048, 0.685, 0.02062, 0.7256, 0.01318, 0.6878, 0.048, 0.685, 0.05544, 0.7196, 0.02277, 0.7627, 0.02062, 0.7256, 0.05544, 0.7196, 0.06591, 0.7539, 0.04101, 0.781, 0.02277, 0.7627, 0.06591, 0.7539, 0.07573, 0.7746, 0.1415, 0.5238, 0.1357, 0.4865, 0.147, 0.4888, 0.153, 0.513, 0.1532, 0.5515, 0.1415, 0.5238, 0.153, 0.513, 0.1577, 0.5303, 0.1168, 0.5001, 0.1122, 0.4624, 0.1268, 0.4542, 0.1357, 0.4865, 0.1284, 0.5358, 0.1168, 0.5001, 0.1357, 0.4865, 0.1415, 0.5238, 0.1284, 0.5358, 0.12, 0.5429, 0.1136, 0.5138, 0.1168, 0.5001, 0.1344, 0.5729, 0.1284, 0.5358, 0.1415, 0.5238, 0.1532, 0.5515, 0.1344, 0.5729, 0.1223, 0.5675, 0.12, 0.5429, 0.1284, 0.5358, 0.1507, 0.5994, 0.1344, 0.5729, 0.1532, 0.5515, 0.1581, 0.5792, 0.0959, 0.4956, 0.0941, 0.4686, 0.1122, 0.4624, 0.1168, 0.5001, 0.09889, 0.5162, 0.0959, 0.4956, 0.1168, 0.5001, 0.1136, 0.5138, 0.1198, 0.5977, 0.1125, 0.5786, 0.1223, 0.5675, 0.1344, 0.5729, 0.1384, 0.6319, 0.1198, 0.5977, 0.1344, 0.5729, 0.1507, 0.5994, 0.07811, 0.5176, 0.0748, 0.4698, 0.0941, 0.4686, 0.0959, 0.4956, 0.08556, 0.5295, 0.07811, 0.5176, 0.0959, 0.4956, 0.09889, 0.5162, 0.09165, 0.5636, 0.08148, 0.5696, 0.07811, 0.5176, 0.08556, 0.5295, 0.1009, 0.5863, 0.09828, 0.6088, 0.08148, 0.5696, 0.09165, 0.5636, 0.09828, 0.6088, 0.1009, 0.5863, 0.1125, 0.5786, 0.1198, 0.5977, 0.1082, 0.6598, 0.09828, 0.6088, 0.1198, 0.5977, 0.1384, 0.6319, 0.1216, 0.6943, 0.1082, 0.6598, 0.1384, 0.6319, 0.1493, 0.6746, 0.1216, 0.6943, 0.1023, 0.6886, 0.09996, 0.6813, 0.1082, 0.6598, 0.1461, 0.722, 0.1216, 0.6943, 0.1493, 0.6746, 0.1567, 0.698, 0.05544, 0.5187, 0.05798, 0.4654, 0.0748, 0.4698, 0.07811, 0.5176, 0.06438, 0.5781, 0.05544, 0.5187, 0.07811, 0.5176, 0.08148, 0.5696, 0.07079, 0.6362, 0.06438, 0.5781, 0.08148, 0.5696, 0.09828, 0.6088, 0.0851, 0.6619, 0.07079, 0.6362, 0.09828, 0.6088, 0.1082, 0.6598, 0.0851, 0.6619, 0.07832, 0.6777, 0.0619, 0.6592, 0.07079, 0.6362, 0.07832, 0.6777, 0.0851, 0.6619, 0.1082, 0.6598, 0.09996, 0.6813, 0.1095, 0.7127, 0.09188, 0.708, 0.1023, 0.6886, 0.1216, 0.6943, 0.1148, 0.739, 0.1095, 0.7127, 0.1216, 0.6943, 0.1461, 0.722, 0.1148, 0.739, 0.09523, 0.7464, 0.09188, 0.708, 0.1095, 0.7127, 0.1329, 0.7746, 0.1148, 0.739, 0.1461, 0.722, 0.1567, 0.75, 0.1329, 0.7746, 0.09694, 0.7651, 0.09523, 0.7464, 0.1148, 0.739, 0.03354, 0.588, 0.03955, 0.5372, 0.05544, 0.5187, 0.06438, 0.5781, 0.04021, 0.6384, 0.03354, 0.588, 0.06438, 0.5781, 0.07079, 0.6362, 0.04375, 0.6603, 0.04021, 0.6384, 0.07079, 0.6362, 0.0619, 0.6592, 0.09077, 0.7944, 0.07573, 0.7746, 0.09694, 0.7651, 0.1329, 0.7746, 0.1248, 0.815, 0.09077, 0.7944, 0.1329, 0.7746, 0.156, 0.7972, 0.006727, 0.651, 0.001457, 0.6123, 0.03354, 0.588, 0.04021, 0.6384, 0.01931, 0.6639, 0.006727, 0.651, 0.04021, 0.6384, 0.04375, 0.6603, 0.01318, 0.6878, -0.00127, 0.6732, 0.006727, 0.651, 0.01931, 0.6639, 0.04101, 0.781, 0.02324, 0.7999, 0.005176, 0.777, 0.02277, 0.7627, 0.02324, 0.7999, 0.04101, 0.781, 0.07573, 0.7746, 0.09077, 0.7944, 0.02302, 0.8289, 0.02324, 0.7999, 0.09077, 0.7944, 0.1248, 0.815, 0.1643, 0.5019, 0.153, 0.513, 0.147, 0.4888, 0.1536, 0.4706, 0.1702, 0.5336, 0.1577, 0.5303, 0.153, 0.513, 0.1643, 0.5019, 0.1421, 0.4665, 0.1401, 0.4393, 0.15, 0.4426, 0.1536, 0.4706, 0.1421, 0.4665, 0.1357, 0.4865, 0.1268, 0.4542, 0.1401, 0.4393, 0.1357, 0.4865, 0.1421, 0.4665, 0.1536, 0.4706, 0.147, 0.4888, 0.1647, 0.5519, 0.1532, 0.5515, 0.1577, 0.5303, 0.1702, 0.5336, 0.1746, 0.5783, 0.1647, 0.5519, 0.1702, 0.5336, 0.1805, 0.5532, 0.1746, 0.5783, 0.1581, 0.5792, 0.1532, 0.5515, 0.1647, 0.5519, 0.1644, 0.6139, 0.1507, 0.5994, 0.1581, 0.5792, 0.1746, 0.5783, 0.1796, 0.6256, 0.1644, 0.6139, 0.1746, 0.5783, 0.1849, 0.6022, 0.1565, 0.6346, 0.1384, 0.6319, 0.1507, 0.5994, 0.1644, 0.6139, 0.1705, 0.6598, 0.1565, 0.6346, 0.1644, 0.6139, 0.1796, 0.6256, 0.1705, 0.6598, 0.1493, 0.6746, 0.1384, 0.6319, 0.1565, 0.6346, 0.1792, 0.7007, 0.1567, 0.698, 0.1493, 0.6746, 0.1705, 0.6598, 0.17, 0.7201, 0.1461, 0.722, 0.1567, 0.698, 0.1792, 0.7007, 0.1899, 0.7475, 0.17, 0.7201, 0.1792, 0.7007, 0.1987, 0.7201, 0.1899, 0.7475, 0.1567, 0.75, 0.1461, 0.722, 0.17, 0.7201, 0.05544, 0.5187, 0.04216, 0.4926, 0.0428, 0.445, 0.05798, 0.4654, 0.1759, 0.7755, 0.1329, 0.7746, 0.1567, 0.75, 0.1899, 0.7475, 0.1977, 0.7916, 0.1759, 0.7755, 0.1899, 0.7475, 0.2115, 0.7662, 0.1977, 0.7916, 0.156, 0.7972, 0.1329, 0.7746, 0.1759, 0.7755, 0.02298, 0.5086, 0.02784, 0.4523, 0.0428, 0.445, 0.04216, 0.4926, 0.03955, 0.5372, 0.02298, 0.5086, 0.04216, 0.4926, 0.05544, 0.5187, 0.03354, 0.588, 0.01814, 0.5657, 0.02298, 0.5086, 0.03955, 0.5372, 0.1996, 0.8271, 0.1248, 0.815, 0.156, 0.7972, 0.1977, 0.7916, 0.6885, 0.5783, 0.6804, 0.5329, 0.7169, 0.5086, 0.7121, 0.5657, 0.6954, 0.6123, 0.6885, 0.5783, 0.7121, 0.5657, 0.7275, 0.588, 0.6562, 0.8529, 0.7169, 0.8289, 0.8187, 0.815, 0.8936, 0.8271, 0.1736, 0.454, 0.1536, 0.4706, 0.15, 0.4426, 0.1593, 0.4213, 0.1824, 0.487, 0.1736, 0.454, 0.1825, 0.4589, 0.186, 0.4725, 0.1824, 0.487, 0.1643, 0.5019, 0.1536, 0.4706, 0.1736, 0.454, 0.1883, 0.5184, 0.1702, 0.5336, 0.1643, 0.5019, 0.1824, 0.487, 0.1931, 0.5485, 0.1805, 0.5532, 0.1702, 0.5336, 0.1883, 0.5184, 0.196, 0.5723, 0.1746, 0.5783, 0.1805, 0.5532, 0.1931, 0.5485, 0.1981, 0.5945, 0.1849, 0.6022, 0.1746, 0.5783, 0.196, 0.5723, 0.201, 0.6337, 0.1796, 0.6256, 0.1849, 0.6022, 0.1981, 0.5945, 0.1938, 0.6607, 0.1705, 0.6598, 0.1796, 0.6256, 0.201, 0.6337, 0.2088, 0.6788, 0.1938, 0.6607, 0.201, 0.6337, 0.2128, 0.6531, 0.2088, 0.6788, 0.1792, 0.7007, 0.1705, 0.6598, 0.1938, 0.6607, 0.2211, 0.7147, 0.1987, 0.7201, 0.1792, 0.7007, 0.2088, 0.6788, 0.2297, 0.7353, 0.1899, 0.7475, 0.1987, 0.7201, 0.2211, 0.7147, 0.2406, 0.7569, 0.2115, 0.7662, 0.1899, 0.7475, 0.2297, 0.7353, 0.2598, 0.7848, 0.1977, 0.7916, 0.2115, 0.7662, 0.2406, 0.7569, 0.02298, 0.5086, 0.001634, 0.4702, 0.01205, 0.4206, 0.02784, 0.4523, 0.3084, 0.8123, 0.1996, 0.8271, 0.1977, 0.7916, 0.2598, 0.7848, 0.6739, 0.4873, 0.6688, 0.4326, 0.706, 0.4206, 0.6955, 0.4702, 0.6804, 0.5329, 0.6739, 0.4873, 0.6955, 0.4702, 0.7169, 0.5086, 0.3909, 0.824, 0.6562, 0.8529, 0.8936, 0.8271, 1.002, 0.8123, 0.1875, 0.431, 0.1736, 0.454, 0.1593, 0.4213, 0.1793, 0.4051, 0.1736, 0.454, 0.1875, 0.431, 0.192, 0.4469, 0.1825, 0.4589, 0.2003, 0.4812, 0.1824, 0.487, 0.186, 0.4725, 0.1966, 0.4651, 0.2048, 0.503, 0.1883, 0.5184, 0.1824, 0.487, 0.2003, 0.4812, 0.2113, 0.5357, 0.1931, 0.5485, 0.1883, 0.5184, 0.2048, 0.503, 0.2155, 0.5588, 0.196, 0.5723, 0.1931, 0.5485, 0.2113, 0.5357, 0.2192, 0.5799, 0.1981, 0.5945, 0.196, 0.5723, 0.2155, 0.5588, 0.2257, 0.6148, 0.201, 0.6337, 0.1981, 0.5945, 0.2192, 0.5799, 0.2317, 0.6418, 0.2128, 0.6531, 0.201, 0.6337, 0.2257, 0.6148, 0.2395, 0.6683, 0.2088, 0.6788, 0.2128, 0.6531, 0.2317, 0.6418, 0.2515, 0.6992, 0.2211, 0.7147, 0.2088, 0.6788, 0.2395, 0.6683, 0.262, 0.7195, 0.2297, 0.7353, 0.2211, 0.7147, 0.2515, 0.6992, 0.2755, 0.7395, 0.2406, 0.7569, 0.2297, 0.7353, 0.262, 0.7195, 0.2989, 0.7632, 0.2598, 0.7848, 0.2406, 0.7569, 0.2755, 0.7395, 0.3408, 0.7861, 0.3084, 0.8123, 0.2598, 0.7848, 0.2989, 0.7632, 0.2057, 0.4223, 0.1875, 0.431, 0.1793, 0.4051, 0.1969, 0.3826, 0.1875, 0.431, 0.2057, 0.4223, 0.2025, 0.44, 0.192, 0.4469, 0.2057, 0.4223, 0.2136, 0.4554, 0.2051, 0.4506, 0.2025, 0.44, 0.2136, 0.4554, 0.2003, 0.4812, 0.1966, 0.4651, 0.2051, 0.4506, 0.2222, 0.4888, 0.2048, 0.503, 0.2003, 0.4812, 0.2136, 0.4554, 0.2283, 0.5156, 0.2113, 0.5357, 0.2048, 0.503, 0.2222, 0.4888, 0.2339, 0.5387, 0.2155, 0.5588, 0.2113, 0.5357, 0.2283, 0.5156, 0.2399, 0.5623, 0.2192, 0.5799, 0.2155, 0.5588, 0.2339, 0.5387, 0.2475, 0.5967, 0.2257, 0.6148, 0.2192, 0.5799, 0.2399, 0.5623, 0.2457, 0.6308, 0.2317, 0.6418, 0.2257, 0.6148, 0.2475, 0.5967, 0.2633, 0.6157, 0.2665, 0.6513, 0.2457, 0.6308, 0.2475, 0.5967, 0.2665, 0.6513, 0.2395, 0.6683, 0.2317, 0.6418, 0.2457, 0.6308, 0.2708, 0.6838, 0.2515, 0.6992, 0.2395, 0.6683, 0.2665, 0.6513, 0.2887, 0.6653, 0.2938, 0.6978, 0.2708, 0.6838, 0.2665, 0.6513, 0.2938, 0.6978, 0.262, 0.7195, 0.2515, 0.6992, 0.2708, 0.6838, 0.2985, 0.7227, 0.2755, 0.7395, 0.262, 0.7195, 0.2938, 0.6978, 0.3181, 0.7064, 0.3222, 0.7294, 0.2985, 0.7227, 0.2938, 0.6978, 0.3222, 0.7294, 0.2989, 0.7632, 0.2755, 0.7395, 0.2985, 0.7227, 0.3575, 0.75, 0.3408, 0.7861, 0.2989, 0.7632, 0.3222, 0.7294, 0.398, 0.7554, 0.3922, 0.7932, 0.3408, 0.7861, 0.3575, 0.75, 0.2235, 0.4036, 0.2057, 0.4223, 0.1969, 0.3826, 0.2133, 0.3791, 0.2325, 0.4387, 0.2136, 0.4554, 0.2057, 0.4223, 0.2235, 0.4036, 0.237, 0.4784, 0.2222, 0.4888, 0.2136, 0.4554, 0.2325, 0.4387, 0.2378, 0.5021, 0.2283, 0.5156, 0.2222, 0.4888, 0.237, 0.4784, 0.2188, 0.3535, 0.2354, 0.3924, 0.2235, 0.4036, 0.2133, 0.3791, 0.2354, 0.3924, 0.2441, 0.4299, 0.2325, 0.4387, 0.2235, 0.4036, 0.2441, 0.4299, 0.2488, 0.4714, 0.237, 0.4784, 0.2325, 0.4387, 0.2488, 0.4714, 0.2507, 0.5145, 0.2378, 0.5021, 0.237, 0.4784, 0.2507, 0.5145, 0.2339, 0.5387, 0.2283, 0.5156, 0.2378, 0.5021, 0.2515, 0.5506, 0.2399, 0.5623, 0.2339, 0.5387, 0.2507, 0.5145, 0.2669, 0.5305, 0.2596, 0.5615, 0.2515, 0.5506, 0.2507, 0.5145, 0.2596, 0.5615, 0.2475, 0.5967, 0.2399, 0.5623, 0.2515, 0.5506, 0.2858, 0.5481, 0.2797, 0.5959, 0.2596, 0.5615, 0.2669, 0.5305, 0.2797, 0.5959, 0.2633, 0.6157, 0.2475, 0.5967, 0.2596, 0.5615, 0.2863, 0.6356, 0.2665, 0.6513, 0.2633, 0.6157, 0.2797, 0.5959, 0.3045, 0.5649, 0.3077, 0.6031, 0.2797, 0.5959, 0.2858, 0.5481, 0.3077, 0.6031, 0.3103, 0.6473, 0.2863, 0.6356, 0.2797, 0.5959, 0.3103, 0.6473, 0.2887, 0.6653, 0.2665, 0.6513, 0.2863, 0.6356, 0.3142, 0.6795, 0.2938, 0.6978, 0.2887, 0.6653, 0.3103, 0.6473, 0.3359, 0.6551, 0.3382, 0.6884, 0.3142, 0.6795, 0.3103, 0.6473, 0.3382, 0.6884, 0.3181, 0.7064, 0.2938, 0.6978, 0.3142, 0.6795, 0.3406, 0.7143, 0.3222, 0.7294, 0.3181, 0.7064, 0.3382, 0.6884, 0.3714, 0.6971, 0.3659, 0.7217, 0.3406, 0.7143, 0.3382, 0.6884, 0.3659, 0.7217, 0.3575, 0.75, 0.3222, 0.7294, 0.3406, 0.7143, 0.4036, 0.702, 0.4001, 0.7274, 0.3659, 0.7217, 0.3714, 0.6971, 0.4001, 0.7274, 0.398, 0.7554, 0.3575, 0.75, 0.3659, 0.7217, 0.3602, 0.8084, 0.3909, 0.824, 0.3084, 0.8123, 0.3485, 0.8067, 0.3523, 0.8018, 0.3485, 0.8067, 0.3084, 0.8123, 0.3408, 0.7861, 0.3922, 0.7932, 0.3632, 0.8034, 0.3523, 0.8018, 0.3408, 0.7861, 0.3602, 0.8084, 0.3632, 0.8034, 0.3922, 0.7932, 0.3909, 0.824, 0.3632, 0.8034, 0.3602, 0.8084, 0.3485, 0.8067, 0.3523, 0.8018, 0.642, 0.403, 0.65, 0.3742, 0.6506, 0.3734, 0.6614, 0.3806, 0.6415, 0.4543, 0.642, 0.403, 0.6614, 0.3806, 0.6688, 0.4326, 0.6199, 0.4663, 0.6244, 0.4333, 0.642, 0.403, 0.6415, 0.4543, 0.6328, 0.3587, 0.6307, 0.3298, 0.6377, 0.3194, 0.6513, 0.3335, 0.65, 0.3742, 0.6328, 0.3587, 0.6513, 0.3335, 0.6506, 0.3734, 0.642, 0.403, 0.6341, 0.3937, 0.6328, 0.3587, 0.65, 0.3742, 0.6161, 0.4218, 0.6108, 0.3874, 0.6328, 0.3587, 0.6341, 0.3937, 0.6244, 0.4333, 0.6161, 0.4218, 0.6341, 0.3937, 0.642, 0.403, 0.6199, 0.4663, 0.6087, 0.4698, 0.6161, 0.4218, 0.6244, 0.4333, 0.599, 0.4267, 0.6004, 0.4031, 0.6108, 0.3874, 0.6161, 0.4218, 0.5912, 0.4702, 0.599, 0.4267, 0.6161, 0.4218, 0.6087, 0.4698, 0.6307, 0.3298, 0.6143, 0.3263, 0.6332, 0.2942, 0.6377, 0.3194, 0.6328, 0.3587, 0.6169, 0.3476, 0.6143, 0.3263, 0.6307, 0.3298, 0.5995, 0.3632, 0.5981, 0.3432, 0.6143, 0.3263, 0.6169, 0.3476, 0.6108, 0.3874, 0.5995, 0.3632, 0.6169, 0.3476, 0.6328, 0.3587, 0.6004, 0.4031, 0.5889, 0.3929, 0.5995, 0.3632, 0.6108, 0.3874, 0.599, 0.4267, 0.5811, 0.4233, 0.5889, 0.3929, 0.6004, 0.4031, 0.5912, 0.4702, 0.5809, 0.4561, 0.5811, 0.4233, 0.599, 0.4267, 0.5712, 0.4645, 0.5714, 0.4341, 0.5811, 0.4233, 0.5809, 0.4561, 0.5788, 0.4841, 0.5712, 0.4645, 0.5809, 0.4561, 0.5912, 0.4702, 0.6143, 0.3263, 0.5885, 0.3034, 0.6003, 0.2688, 0.6332, 0.2942, 0.5981, 0.3432, 0.578, 0.3395, 0.5885, 0.3034, 0.6143, 0.3263, 0.5995, 0.3632, 0.5814, 0.3574, 0.578, 0.3395, 0.5981, 0.3432, 0.57, 0.3738, 0.5674, 0.3516, 0.578, 0.3395, 0.5814, 0.3574, 0.5889, 0.3929, 0.57, 0.3738, 0.5814, 0.3574, 0.5995, 0.3632, 0.5811, 0.4233, 0.5642, 0.4038, 0.57, 0.3738, 0.5889, 0.3929, 0.5714, 0.4341, 0.56, 0.4217, 0.5642, 0.4038, 0.5811, 0.4233, 0.5712, 0.4645, 0.5529, 0.453, 0.56, 0.4217, 0.5714, 0.4341, 0.6852, 0.7267, 0.6864, 0.6984, 0.7071, 0.6878, 0.7145, 0.7256, 0.689, 0.7529, 0.6852, 0.7267, 0.7145, 0.7256, 0.7167, 0.7627, 0.6681, 0.6504, 0.6747, 0.6192, 0.6954, 0.6123, 0.7006, 0.651, 0.6736, 0.6877, 0.6681, 0.6504, 0.7006, 0.651, 0.6926, 0.6732, 0.6864, 0.6984, 0.6736, 0.6877, 0.6926, 0.6732, 0.7071, 0.6878, 0.6852, 0.7267, 0.6649, 0.7255, 0.6736, 0.6877, 0.6864, 0.6984, 0.689, 0.7529, 0.6688, 0.7645, 0.6649, 0.7255, 0.6852, 0.7267, 0.6688, 0.7645, 0.689, 0.7529, 0.7167, 0.7627, 0.6991, 0.777, 0.6492, 0.7989, 0.6688, 0.7645, 0.6991, 0.777, 0.7172, 0.7999, 0.6543, 0.8231, 0.6492, 0.7989, 0.7172, 0.7999, 0.7169, 0.8289, 0.6451, 0.6863, 0.6481, 0.6614, 0.6681, 0.6504, 0.6736, 0.6877, 0.6388, 0.7218, 0.6451, 0.6863, 0.6736, 0.6877, 0.6649, 0.7255, 0.6303, 0.7569, 0.6388, 0.7218, 0.6649, 0.7255, 0.6688, 0.7645, 0.623, 0.7771, 0.6303, 0.7569, 0.6688, 0.7645, 0.6492, 0.7989, 0.6542, 0.5962, 0.6589, 0.5468, 0.6804, 0.5329, 0.6885, 0.5783, 0.6747, 0.6192, 0.6542, 0.5962, 0.6885, 0.5783, 0.6954, 0.6123, 0.6681, 0.6504, 0.6501, 0.6316, 0.6542, 0.5962, 0.6747, 0.6192, 0.6543, 0.8231, 0.5766, 0.8209, 0.6032, 0.8049, 0.6492, 0.7989, 0.5766, 0.8209, 0.6543, 0.8231, 0.7169, 0.8289, 0.6562, 0.8529, 0.6307, 0.6422, 0.6303, 0.6102, 0.6542, 0.5962, 0.6501, 0.6316, 0.6481, 0.6614, 0.6307, 0.6422, 0.6501, 0.6316, 0.6681, 0.6504, 0.6451, 0.6863, 0.6153, 0.6756, 0.6307, 0.6422, 0.6481, 0.6614, 0.6388, 0.7218, 0.6119, 0.7144, 0.6153, 0.6756, 0.6451, 0.6863, 0.6303, 0.7569, 0.5944, 0.7485, 0.6119, 0.7144, 0.6388, 0.7218, 0.623, 0.7771, 0.5834, 0.7836, 0.5944, 0.7485, 0.6303, 0.7569, 0.5834, 0.7836, 0.623, 0.7771, 0.6492, 0.7989, 0.6032, 0.8049, 0.5504, 0.7981, 0.5834, 0.7836, 0.6032, 0.8049, 0.5766, 0.8209, 0.5941, 0.7076, 0.6, 0.6808, 0.6153, 0.6756, 0.6119, 0.7144, 0.5836, 0.731, 0.5941, 0.7076, 0.6119, 0.7144, 0.5944, 0.7485, 0.6425, 0.5177, 0.6415, 0.4543, 0.6688, 0.4326, 0.6739, 0.4873, 0.6589, 0.5468, 0.6425, 0.5177, 0.6739, 0.4873, 0.6804, 0.5329, 0.6542, 0.5962, 0.6335, 0.5672, 0.6425, 0.5177, 0.6589, 0.5468, 0.4936, 0.8092, 0.5766, 0.8209, 0.6562, 0.8529, 0.3909, 0.824, 0.6141, 0.5145, 0.6199, 0.4663, 0.6415, 0.4543, 0.6425, 0.5177, 0.6131, 0.5789, 0.6141, 0.5145, 0.6425, 0.5177, 0.6335, 0.5672, 0.6303, 0.6102, 0.6131, 0.5789, 0.6335, 0.5672, 0.6542, 0.5962, 0.6307, 0.6422, 0.599, 0.628, 0.6131, 0.5789, 0.6303, 0.6102, 0.6153, 0.6756, 0.5902, 0.6492, 0.599, 0.628, 0.6307, 0.6422, 0.5834, 0.7836, 0.5399, 0.7685, 0.5519, 0.7454, 0.5944, 0.7485, 0.5504, 0.7981, 0.5208, 0.7903, 0.5399, 0.7685, 0.5834, 0.7836, 0.5208, 0.7903, 0.5504, 0.7981, 0.5766, 0.8209, 0.4936, 0.8092, 0.6, 0.6808, 0.5836, 0.6676, 0.5902, 0.6492, 0.6153, 0.6756, 0.5941, 0.7076, 0.5717, 0.6983, 0.5836, 0.6676, 0.6, 0.6808, 0.5836, 0.731, 0.5596, 0.7285, 0.5717, 0.6983, 0.5941, 0.7076, 0.5596, 0.7285, 0.5836, 0.731, 0.5944, 0.7485, 0.5519, 0.7454, 0.4551, 0.7816, 0.4936, 0.8092, 0.3909, 0.824, 0.3922, 0.7932, 0.6141, 0.5145, 0.6006, 0.5127, 0.6087, 0.4698, 0.6199, 0.4663, 0.6131, 0.5789, 0.5881, 0.5608, 0.6006, 0.5127, 0.6141, 0.5145, 0.599, 0.628, 0.5764, 0.6135, 0.5881, 0.5608, 0.6131, 0.5789, 0.5902, 0.6492, 0.574, 0.6394, 0.5764, 0.6135, 0.599, 0.628, 0.5399, 0.7685, 0.5039, 0.7495, 0.5197, 0.7286, 0.5519, 0.7454, 0.5208, 0.7903, 0.482, 0.7679, 0.5039, 0.7495, 0.5399, 0.7685, 0.482, 0.7679, 0.5208, 0.7903, 0.4936, 0.8092, 0.4551, 0.7816, 0.5833, 0.5058, 0.5912, 0.4702, 0.6087, 0.4698, 0.6006, 0.5127, 0.5727, 0.5503, 0.5833, 0.5058, 0.6006, 0.5127, 0.5881, 0.5608, 0.5618, 0.6013, 0.5727, 0.5503, 0.5881, 0.5608, 0.5764, 0.6135, 0.5582, 0.6473, 0.5618, 0.6013, 0.5764, 0.6135, 0.574, 0.6394, 0.5836, 0.6676, 0.5582, 0.6473, 0.574, 0.6394, 0.5902, 0.6492, 0.5717, 0.6983, 0.5429, 0.6835, 0.5582, 0.6473, 0.5836, 0.6676, 0.5596, 0.7285, 0.5287, 0.714, 0.5429, 0.6835, 0.5717, 0.6983, 0.5287, 0.714, 0.5596, 0.7285, 0.5519, 0.7454, 0.5197, 0.7286, 0.5774, 0.4908, 0.5788, 0.4841, 0.5912, 0.4702, 0.5833, 0.5058, 0.4401, 0.7503, 0.4551, 0.7816, 0.3922, 0.7932, 0.398, 0.7554, 0.5039, 0.7495, 0.4739, 0.7301, 0.4967, 0.7005, 0.5197, 0.7286, 0.4739, 0.7301, 0.4675, 0.7531, 0.4401, 0.7503, 0.4513, 0.7329, 0.482, 0.7679, 0.4675, 0.7531, 0.4739, 0.7301, 0.5039, 0.7495, 0.4675, 0.7531, 0.482, 0.7679, 0.4551, 0.7816, 0.4401, 0.7503, 0.5727, 0.5503, 0.5537, 0.5402, 0.5689, 0.5128, 0.5833, 0.5058, 0.5618, 0.6013, 0.5421, 0.5815, 0.5537, 0.5402, 0.5727, 0.5503, 0.5582, 0.6473, 0.5278, 0.626, 0.5421, 0.5815, 0.5618, 0.6013, 0.5278, 0.626, 0.521, 0.6704, 0.506, 0.6612, 0.5134, 0.6311, 0.5429, 0.6835, 0.521, 0.6704, 0.5278, 0.626, 0.5582, 0.6473, 0.521, 0.6704, 0.5129, 0.6974, 0.4967, 0.7005, 0.506, 0.6612, 0.5287, 0.714, 0.5129, 0.6974, 0.521, 0.6704, 0.5429, 0.6835, 0.5129, 0.6974, 0.5287, 0.714, 0.5197, 0.7286, 0.4967, 0.7005, 0.5774, 0.4908, 0.564, 0.4973, 0.5712, 0.4645, 0.5788, 0.4841, 0.564, 0.4973, 0.5774, 0.4908, 0.5833, 0.5058, 0.5689, 0.5128, 0.5502, 0.5244, 0.564, 0.4973, 0.5689, 0.5128, 0.5537, 0.5402, 0.4346, 0.705, 0.4222, 0.7284, 0.4001, 0.7274, 0.4036, 0.702, 0.4401, 0.7503, 0.4222, 0.7284, 0.4346, 0.705, 0.4513, 0.7329, 0.4222, 0.7284, 0.4401, 0.7503, 0.398, 0.7554, 0.4001, 0.7274, 0.4961, 0.6035, 0.4822, 0.6468, 0.4642, 0.6335, 0.4707, 0.6142, 0.506, 0.6612, 0.4822, 0.6468, 0.4961, 0.6035, 0.5134, 0.6311, 0.4822, 0.6468, 0.4691, 0.6812, 0.4492, 0.6693, 0.4642, 0.6335, 0.4967, 0.7005, 0.4691, 0.6812, 0.4822, 0.6468, 0.506, 0.6612, 0.4691, 0.6812, 0.4611, 0.7038, 0.4346, 0.705, 0.4492, 0.6693, 0.4739, 0.7301, 0.4611, 0.7038, 0.4691, 0.6812, 0.4967, 0.7005, 0.4611, 0.7038, 0.4739, 0.7301, 0.4513, 0.7329, 0.4346, 0.705, 0.5421, 0.5815, 0.5179, 0.5607, 0.5295, 0.5359, 0.5537, 0.5402, 0.5179, 0.5607, 0.5149, 0.5925, 0.4961, 0.6035, 0.5017, 0.5692, 0.5278, 0.626, 0.5149, 0.5925, 0.5179, 0.5607, 0.5421, 0.5815, 0.5149, 0.5925, 0.5278, 0.626, 0.5134, 0.6311, 0.4961, 0.6035, 0.564, 0.4973, 0.5447, 0.486, 0.5529, 0.453, 0.5712, 0.4645, 0.5502, 0.5244, 0.5354, 0.5177, 0.5447, 0.486, 0.564, 0.4973, 0.5354, 0.5177, 0.5502, 0.5244, 0.5537, 0.5402, 0.5295, 0.5359, 0.2444, 0.3228, 0.2269, 0.3216, 0.2041, 0.2974, 0.2336, 0.2952, 0.2269, 0.3216, 0.2444, 0.3228, 0.2381, 0.3518, 0.2188, 0.3535, 0.1999, 0.2608, 0.243, 0.2703, 0.2336, 0.2952, 0.2041, 0.2974, 0.243, 0.2703, 0.2705, 0.295, 0.2444, 0.3228, 0.2336, 0.2952, 0.2953, 0.221, 0.2013, 0.222, 0.1532, 0.2114, 0.2927, 0.1875, 0.2013, 0.222, 0.2953, 0.221, 0.243, 0.2703, 0.1999, 0.2608, 0.2953, 0.221, 0.3019, 0.2788, 0.2705, 0.295, 0.243, 0.2703, 0.4564, 0.1863, 0.6744, 0.1954, 0.61, 0.2038, 0.5808, 0.2005, 0.6744, 0.1954, 0.4564, 0.1863, 0.9866, 0.1875, 0.8472, 0.2114, 0.4564, 0.1863, 0.3574, 0.21, 0.2953, 0.221, 0.2927, 0.1875, 0.6187, 0.2304, 0.5511, 0.2191, 0.5808, 0.2005, 0.61, 0.2038, 0.5511, 0.2191, 0.5088, 0.2079, 0.4564, 0.1863, 0.5808, 0.2005, 0.6003, 0.2688, 0.5594, 0.2585, 0.5511, 0.2191, 0.6187, 0.2304, 0.3467, 0.2876, 0.3019, 0.2788, 0.2953, 0.221, 0.3485, 0.2431, 0.3815, 0.2423, 0.3574, 0.21, 0.4564, 0.1863, 0.4272, 0.2274, 0.3574, 0.21, 0.3815, 0.2423, 0.3485, 0.2431, 0.2953, 0.221, 0.3815, 0.2423, 0.37, 0.2825, 0.3467, 0.2876, 0.3485, 0.2431, 0.478, 0.2359, 0.5088, 0.2079, 0.5511, 0.2191, 0.5099, 0.236, 0.5088, 0.2079, 0.478, 0.2359, 0.4272, 0.2274, 0.4564, 0.1863, 0.5594, 0.2585, 0.5144, 0.265, 0.5099, 0.236, 0.5511, 0.2191, 0.5144, 0.265, 0.4929, 0.2621, 0.478, 0.2359, 0.5099, 0.236, 0.4092, 0.27, 0.3815, 0.2423, 0.4272, 0.2274, 0.4265, 0.2524, 0.3859, 0.3077, 0.37, 0.2825, 0.3815, 0.2423, 0.4092, 0.27, 0.37, 0.2825, 0.3859, 0.3077, 0.3636, 0.3146, 0.3467, 0.2876, 0.478, 0.2359, 0.4497, 0.2626, 0.4265, 0.2524, 0.4272, 0.2274, 0.4497, 0.2626, 0.4316, 0.2922, 0.4092, 0.27, 0.4265, 0.2524, 0.4316, 0.2922, 0.4086, 0.3236, 0.3859, 0.3077, 0.4092, 0.27, 0.4784, 0.2871, 0.4929, 0.2621, 0.5144, 0.265, 0.5032, 0.2817, 0.4929, 0.2621, 0.4784, 0.2871, 0.4497, 0.2626, 0.478, 0.2359, 0.4784, 0.2871, 0.454, 0.3004, 0.4316, 0.2922, 0.4497, 0.2626, 0.4214, 0.3346, 0.4086, 0.3236, 0.4316, 0.2922, 0.434, 0.3138, 0.4538, 0.3194, 0.454, 0.3004, 0.4784, 0.2871, 0.4694, 0.3117, 0.454, 0.3004, 0.4538, 0.3194, 0.434, 0.3138, 0.4316, 0.2922, 0.4538, 0.3194, 0.44, 0.352, 0.4214, 0.3346, 0.434, 0.3138, 0.2468, 0.3814, 0.2354, 0.3924, 0.2188, 0.3535, 0.2381, 0.3518, 0.255, 0.4222, 0.2441, 0.4299, 0.2354, 0.3924, 0.2468, 0.3814, 0.261, 0.4656, 0.2488, 0.4714, 0.2441, 0.4299, 0.255, 0.4222, 0.2643, 0.4918, 0.2507, 0.5145, 0.2488, 0.4714, 0.261, 0.4656, 0.2444, 0.3228, 0.2667, 0.3636, 0.2468, 0.3814, 0.2381, 0.3518, 0.2667, 0.3636, 0.2755, 0.4097, 0.255, 0.4222, 0.2468, 0.3814, 0.2755, 0.4097, 0.276, 0.4615, 0.261, 0.4656, 0.255, 0.4222, 0.276, 0.4615, 0.2734, 0.4983, 0.2643, 0.4918, 0.261, 0.4656, 0.2734, 0.4983, 0.2669, 0.5305, 0.2507, 0.5145, 0.2643, 0.4918, 0.2705, 0.295, 0.2915, 0.344, 0.2667, 0.3636, 0.2444, 0.3228, 0.2915, 0.344, 0.2974, 0.3989, 0.2755, 0.4097, 0.2667, 0.3636, 0.2974, 0.3989, 0.2963, 0.4603, 0.276, 0.4615, 0.2755, 0.4097, 0.2963, 0.4603, 0.2918, 0.5115, 0.2734, 0.4983, 0.276, 0.4615, 0.2918, 0.5115, 0.2858, 0.5481, 0.2669, 0.5305, 0.2734, 0.4983, 0.3019, 0.2788, 0.3093, 0.3341, 0.2915, 0.344, 0.2705, 0.295, 0.3093, 0.3341, 0.3192, 0.392, 0.2974, 0.3989, 0.2915, 0.344, 0.3192, 0.392, 0.3267, 0.4559, 0.2963, 0.4603, 0.2974, 0.3989, 0.3267, 0.4559, 0.3169, 0.544, 0.2918, 0.5115, 0.2963, 0.4603, 0.3169, 0.544, 0.3045, 0.5649, 0.2858, 0.5481, 0.2918, 0.5115, 0.3276, 0.6028, 0.3077, 0.6031, 0.3045, 0.5649, 0.3169, 0.544, 0.33, 0.6272, 0.3103, 0.6473, 0.3077, 0.6031, 0.3276, 0.6028, 0.3538, 0.4811, 0.36, 0.5398, 0.3169, 0.544, 0.3267, 0.4559, 0.36, 0.5398, 0.3513, 0.6041, 0.3276, 0.6028, 0.3169, 0.544, 0.3513, 0.6041, 0.3483, 0.6441, 0.33, 0.6272, 0.3276, 0.6028, 0.3483, 0.6441, 0.3359, 0.6551, 0.3103, 0.6473, 0.33, 0.6272, 0.3563, 0.667, 0.3382, 0.6884, 0.3359, 0.6551, 0.3483, 0.6441, 0.3917, 0.559, 0.3862, 0.6061, 0.3513, 0.6041, 0.36, 0.5398, 0.3862, 0.6061, 0.3799, 0.6484, 0.3483, 0.6441, 0.3513, 0.6041, 0.3799, 0.6484, 0.3757, 0.6735, 0.3563, 0.667, 0.3483, 0.6441, 0.3757, 0.6735, 0.3714, 0.6971, 0.3382, 0.6884, 0.3563, 0.667, 0.4215, 0.5759, 0.4176, 0.6122, 0.3862, 0.6061, 0.3917, 0.559, 0.4176, 0.6122, 0.4105, 0.6561, 0.3799, 0.6484, 0.3862, 0.6061, 0.4105, 0.6561, 0.4064, 0.6787, 0.3757, 0.6735, 0.3799, 0.6484, 0.4064, 0.6787, 0.4036, 0.702, 0.3714, 0.6971, 0.3757, 0.6735, 0.3427, 0.3332, 0.3093, 0.3341, 0.3019, 0.2788, 0.3467, 0.2876, 0.3411, 0.3905, 0.3192, 0.392, 0.3093, 0.3341, 0.3427, 0.3332, 0.3459, 0.4255, 0.3267, 0.4559, 0.3192, 0.392, 0.3411, 0.3905, 0.3637, 0.3541, 0.3654, 0.3943, 0.3411, 0.3905, 0.3427, 0.3332, 0.3654, 0.3943, 0.3716, 0.4534, 0.3459, 0.4255, 0.3411, 0.3905, 0.3716, 0.4534, 0.3538, 0.4811, 0.3267, 0.4559, 0.3459, 0.4255, 0.3792, 0.5064, 0.36, 0.5398, 0.3538, 0.4811, 0.3716, 0.4534, 0.3979, 0.4832, 0.3953, 0.519, 0.3792, 0.5064, 0.3716, 0.4534, 0.3953, 0.519, 0.3917, 0.559, 0.36, 0.5398, 0.3792, 0.5064, 0.414, 0.497, 0.4218, 0.5273, 0.3953, 0.519, 0.3979, 0.4832, 0.4218, 0.5273, 0.4215, 0.5759, 0.3917, 0.559, 0.3953, 0.519, 0.3629, 0.3229, 0.3427, 0.3332, 0.3467, 0.2876, 0.3636, 0.3146, 0.3859, 0.3077, 0.3804, 0.3476, 0.3629, 0.3229, 0.3636, 0.3146, 0.3804, 0.3476, 0.3637, 0.3541, 0.3427, 0.3332, 0.3629, 0.3229, 0.3844, 0.4011, 0.3654, 0.3943, 0.3637, 0.3541, 0.3804, 0.3476, 0.3859, 0.4333, 0.3716, 0.4534, 0.3654, 0.3943, 0.3844, 0.4011, 0.4086, 0.3236, 0.3996, 0.3627, 0.3804, 0.3476, 0.3859, 0.3077, 0.3996, 0.3627, 0.4033, 0.4105, 0.3844, 0.4011, 0.3804, 0.3476, 0.4033, 0.4105, 0.4006, 0.4499, 0.3859, 0.4333, 0.3844, 0.4011, 0.4006, 0.4499, 0.3979, 0.4832, 0.3716, 0.4534, 0.3859, 0.4333, 0.4213, 0.4367, 0.4248, 0.4714, 0.4006, 0.4499, 0.4033, 0.4105, 0.4248, 0.4714, 0.414, 0.497, 0.3979, 0.4832, 0.4006, 0.4499, 0.4292, 0.506, 0.4218, 0.5273, 0.414, 0.497, 0.4248, 0.4714, 0.4122, 0.371, 0.3996, 0.3627, 0.4086, 0.3236, 0.4214, 0.3346, 0.4121, 0.4005, 0.4033, 0.4105, 0.3996, 0.3627, 0.4122, 0.371, 0.44, 0.352, 0.4321, 0.3859, 0.4122, 0.371, 0.4214, 0.3346, 0.4321, 0.3859, 0.4284, 0.4255, 0.4121, 0.4005, 0.4122, 0.371, 0.4284, 0.4255, 0.4213, 0.4367, 0.4033, 0.4105, 0.4121, 0.4005, 0.4336, 0.4514, 0.4248, 0.4714, 0.4213, 0.4367, 0.4284, 0.4255, 0.5885, 0.3034, 0.559, 0.2934, 0.5594, 0.2585, 0.6003, 0.2688, 0.578, 0.3395, 0.5559, 0.331, 0.559, 0.2934, 0.5885, 0.3034, 0.5674, 0.3516, 0.562, 0.3491, 0.5559, 0.331, 0.578, 0.3395, 0.562, 0.3491, 0.5512, 0.3646, 0.5474, 0.3426, 0.5559, 0.331, 0.57, 0.3738, 0.5512, 0.3646, 0.562, 0.3491, 0.5674, 0.3516, 0.5642, 0.4038, 0.5465, 0.3926, 0.5512, 0.3646, 0.57, 0.3738, 0.56, 0.4217, 0.5429, 0.4099, 0.5465, 0.3926, 0.5642, 0.4038, 0.5529, 0.453, 0.536, 0.4415, 0.5429, 0.4099, 0.56, 0.4217, 0.559, 0.2934, 0.5254, 0.2949, 0.5144, 0.265, 0.5594, 0.2585, 0.5559, 0.331, 0.5376, 0.3198, 0.5254, 0.2949, 0.559, 0.2934, 0.5376, 0.3198, 0.5289, 0.3334, 0.5168, 0.3086, 0.5254, 0.2949, 0.5474, 0.3426, 0.5289, 0.3334, 0.5376, 0.3198, 0.5559, 0.331, 0.5512, 0.3646, 0.5286, 0.3625, 0.5289, 0.3334, 0.5474, 0.3426, 0.5465, 0.3926, 0.5248, 0.3896, 0.5286, 0.3625, 0.5512, 0.3646, 0.5429, 0.4099, 0.5295, 0.4063, 0.5248, 0.3896, 0.5465, 0.3926, 0.5295, 0.4063, 0.5178, 0.428, 0.5131, 0.4122, 0.5248, 0.3896, 0.536, 0.4415, 0.5178, 0.428, 0.5295, 0.4063, 0.5429, 0.4099, 0.5254, 0.2949, 0.5067, 0.2886, 0.5032, 0.2817, 0.5144, 0.265, 0.5067, 0.2886, 0.4946, 0.3108, 0.4784, 0.2871, 0.5032, 0.2817, 0.5168, 0.3086, 0.4946, 0.3108, 0.5067, 0.2886, 0.5254, 0.2949, 0.5289, 0.3334, 0.5092, 0.3425, 0.4946, 0.3108, 0.5168, 0.3086, 0.5092, 0.3425, 0.4935, 0.3606, 0.4844, 0.3362, 0.4946, 0.3108, 0.5286, 0.3625, 0.5152, 0.3603, 0.5092, 0.3425, 0.5289, 0.3334, 0.5152, 0.3603, 0.5086, 0.377, 0.4935, 0.3606, 0.5092, 0.3425, 0.5248, 0.3896, 0.5086, 0.377, 0.5152, 0.3603, 0.5286, 0.3625, 0.5086, 0.377, 0.5004, 0.4112, 0.4858, 0.3954, 0.4935, 0.3606, 0.5131, 0.4122, 0.5004, 0.4112, 0.5086, 0.377, 0.5248, 0.3896, 0.5178, 0.428, 0.5062, 0.432, 0.5004, 0.4112, 0.5131, 0.4122, 0.4946, 0.3108, 0.4737, 0.3169, 0.4694, 0.3117, 0.4784, 0.2871, 0.4737, 0.3169, 0.4719, 0.3393, 0.4538, 0.3194, 0.4694, 0.3117, 0.4844, 0.3362, 0.4719, 0.3393, 0.4737, 0.3169, 0.4946, 0.3108, 0.4719, 0.3393, 0.4592, 0.37, 0.44, 0.352, 0.4538, 0.3194, 0.4935, 0.3606, 0.481, 0.3627, 0.4719, 0.3393, 0.4844, 0.3362, 0.481, 0.3627, 0.4759, 0.3858, 0.4592, 0.37, 0.4719, 0.3393, 0.4858, 0.3954, 0.4759, 0.3858, 0.481, 0.3627, 0.4935, 0.3606, 0.4548, 0.5874, 0.4477, 0.6253, 0.4176, 0.6122, 0.4215, 0.5759, 0.4642, 0.6335, 0.4477, 0.6253, 0.4548, 0.5874, 0.4707, 0.6142, 0.4477, 0.6253, 0.4333, 0.6633, 0.4105, 0.6561, 0.4176, 0.6122, 0.4492, 0.6693, 0.4333, 0.6633, 0.4477, 0.6253, 0.4642, 0.6335, 0.4333, 0.6633, 0.4224, 0.679, 0.4064, 0.6787, 0.4105, 0.6561, 0.4346, 0.705, 0.4224, 0.679, 0.4333, 0.6633, 0.4492, 0.6693, 0.4224, 0.679, 0.4346, 0.705, 0.4036, 0.702, 0.4064, 0.6787, 0.4961, 0.6035, 0.4782, 0.5672, 0.49, 0.5521, 0.5017, 0.5692, 0.4782, 0.5672, 0.4961, 0.6035, 0.4707, 0.6142, 0.4548, 0.5874, 0.5179, 0.5607, 0.5018, 0.5335, 0.5119, 0.5153, 0.5295, 0.5359, 0.5018, 0.5335, 0.5179, 0.5607, 0.5017, 0.5692, 0.49, 0.5521, 0.5447, 0.486, 0.5276, 0.4719, 0.536, 0.4415, 0.5529, 0.453, 0.5354, 0.5177, 0.5182, 0.499, 0.5276, 0.4719, 0.5447, 0.486, 0.5182, 0.499, 0.5354, 0.5177, 0.5295, 0.5359, 0.5119, 0.5153, 0.4467, 0.5318, 0.4548, 0.5874, 0.4215, 0.5759, 0.4218, 0.5273, 0.47, 0.5201, 0.4656, 0.5378, 0.4467, 0.5318, 0.4519, 0.5148, 0.4782, 0.5672, 0.4656, 0.5378, 0.47, 0.5201, 0.49, 0.5521, 0.4656, 0.5378, 0.4782, 0.5672, 0.4548, 0.5874, 0.4467, 0.5318, 0.5018, 0.5335, 0.4858, 0.5064, 0.4976, 0.4854, 0.5119, 0.5153, 0.4858, 0.5064, 0.5018, 0.5335, 0.49, 0.5521, 0.47, 0.5201, 0.5276, 0.4719, 0.5103, 0.4549, 0.5178, 0.428, 0.536, 0.4415, 0.5103, 0.4549, 0.5081, 0.483, 0.4976, 0.4854, 0.5009, 0.4575, 0.5182, 0.499, 0.5081, 0.483, 0.5103, 0.4549, 0.5276, 0.4719, 0.5081, 0.483, 0.5182, 0.499, 0.5119, 0.5153, 0.4976, 0.4854, 0.4427, 0.4817, 0.4369, 0.5094, 0.4292, 0.506, 0.4248, 0.4714, 0.4467, 0.5318, 0.4369, 0.5094, 0.4427, 0.4817, 0.4519, 0.5148, 0.4369, 0.5094, 0.4467, 0.5318, 0.4218, 0.5273, 0.4292, 0.506, 0.4666, 0.4555, 0.4655, 0.4885, 0.4427, 0.4817, 0.4485, 0.4551, 0.4655, 0.4885, 0.47, 0.5201, 0.4519, 0.5148, 0.4427, 0.4817, 0.5004, 0.4112, 0.4924, 0.438, 0.4776, 0.4262, 0.4858, 0.3954, 0.4924, 0.438, 0.4817, 0.4688, 0.4666, 0.4555, 0.4776, 0.4262, 0.4976, 0.4854, 0.4817, 0.4688, 0.4924, 0.438, 0.5009, 0.4575, 0.4817, 0.4688, 0.4774, 0.4892, 0.4655, 0.4885, 0.4666, 0.4555, 0.4858, 0.5064, 0.4774, 0.4892, 0.4817, 0.4688, 0.4976, 0.4854, 0.4774, 0.4892, 0.4858, 0.5064, 0.47, 0.5201, 0.4655, 0.4885, 0.5062, 0.432, 0.5047, 0.4373, 0.4924, 0.438, 0.5004, 0.4112, 0.5103, 0.4549, 0.5047, 0.4373, 0.5062, 0.432, 0.5178, 0.428, 0.5047, 0.4373, 0.5103, 0.4549, 0.5009, 0.4575, 0.4924, 0.438, 0.4592, 0.37, 0.4511, 0.4018, 0.4321, 0.3859, 0.44, 0.352, 0.4511, 0.4018, 0.4444, 0.4371, 0.4284, 0.4255, 0.4321, 0.3859, 0.4444, 0.4371, 0.4342, 0.4518, 0.4336, 0.4514, 0.4284, 0.4255, 0.4427, 0.4817, 0.4342, 0.4518, 0.4444, 0.4371, 0.4485, 0.4551, 0.4342, 0.4518, 0.4427, 0.4817, 0.4248, 0.4714, 0.4336, 0.4514, 0.4759, 0.3858, 0.4683, 0.4173, 0.4511, 0.4018, 0.4592, 0.37, 0.4776, 0.4262, 0.4683, 0.4173, 0.4759, 0.3858, 0.4858, 0.3954, 0.4683, 0.4173, 0.4615, 0.4378, 0.4444, 0.4371, 0.4511, 0.4018, 0.4666, 0.4555, 0.4615, 0.4378, 0.4683, 0.4173, 0.4776, 0.4262, 0.4615, 0.4378, 0.4666, 0.4555, 0.4485, 0.4551, 0.4444, 0.4371])
me_icosphere_002.update()

# ---- objects
ob_wind = bpy.data.objects.new('wind', me_icosphere_002)

# ---- transforms, parenting, visibility, modifiers, constraints
ob_wind.location = (0.527, 0.9058, -0.2331)

# ---- collection membership
scene.collection.objects.link(ob_wind)

# ---- scene / render settings (as saved in the file)
scene.frame_start = 1; scene.frame_end = 250; scene.frame_set(1)
scene.render.engine = 'BLENDER_EEVEE_NEXT'
scene.cycles.sampling_pattern = 'TABULATED_SOBOL'
scene.cycles.use_light_tree = False
scene.view_settings.view_transform = 'Filmic'
bpy.context.view_layer.update()

# ---- added for rendering (the .blend has no active camera and no usable light): camera, sun
cam_auto = bpy.data.cameras.new('AutoCamera')
cam_auto.lens = 50.0
cam_auto.sensor_width = 36.0
cam_auto.clip_end = 1000.0
ob_auto_camera = bpy.data.objects.new('AutoCamera', cam_auto)
scene.collection.objects.link(ob_auto_camera)
ob_auto_camera.location = (3.75582, -3.7838, 3.04564)
ob_auto_camera.rotation_euler = (1.09748, -7.21219e-08, 0.694738)
scene.camera = ob_auto_camera
light_auto_sun = bpy.data.lights.new('AutoSun', 'SUN')
light_auto_sun.energy = 3.0
light_auto_sun.angle = 0.0523599
ob_auto_sun = bpy.data.objects.new('AutoSun', light_auto_sun)
scene.collection.objects.link(ob_auto_sun)
ob_auto_sun.rotation_euler = (0.872665, 0.174533, 0.523599)
bpy.context.view_layer.update()
